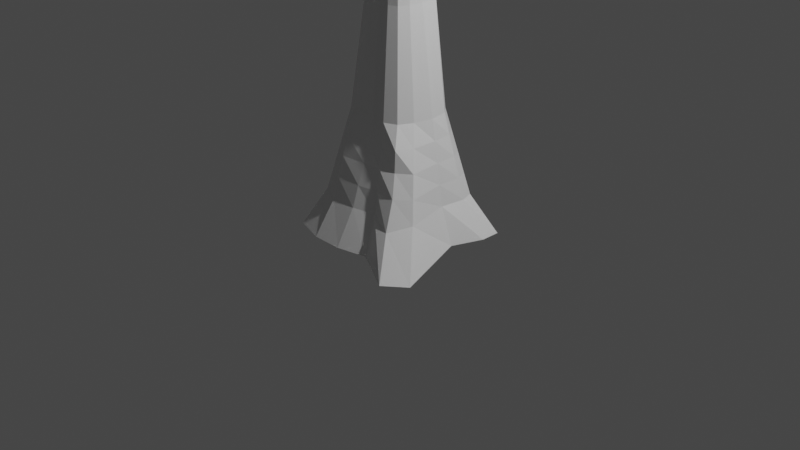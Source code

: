 # Source: prototype_tree.blend  (saved by Blender 2.83.18; exported with 4.5.12 LTS)
import bpy
from mathutils import Matrix  # noqa: F401  (used for matrix-valued properties, if any)

bpy.ops.wm.read_factory_settings(use_empty=True)
scene = bpy.context.scene
scene.name = 'Scene'

# ---- collections
col_collection = bpy.data.collections.new('Collection'); scene.collection.children.link(col_collection)

# ---- materials (node trees are filled in below, after node groups)
mat_material = bpy.data.materials.new('Material')
mat_material.alpha_threshold = 0.0
mat_material.use_transparent_shadow = False
mat_material.line_color = (0.0, 0.0, 0.0, 1.0)

# ---- material node trees
mat_material.use_nodes = True; mat_material.node_tree.nodes.clear()
_N = mat_material.node_tree.nodes; _L = mat_material.node_tree.links
n0 = _N.new('ShaderNodeOutputMaterial'); n0.name = 'Material Output'; n0.location = (300, 300)
n1 = _N.new('ShaderNodeBsdfPrincipled'); n1.name = 'Principled BSDF'; n1.location = (10, 300)
n1.distribution = 'GGX'
n1.subsurface_method = 'BURLEY'
n1.inputs[2].default_value = 0.4
n1.inputs[3].default_value = 1.45
n1.inputs[27].default_value = (0.0, 0.0, 0.0, 1.0)
n1.inputs[28].default_value = 1.0
_L.new(n1.outputs[0], n0.inputs[0])
n0.is_active_output = True

# ---- world
world_world = bpy.data.worlds.new('World'); scene.world = world_world
world_world.use_nodes = True; world_world.node_tree.nodes.clear()
_N = world_world.node_tree.nodes; _L = world_world.node_tree.links
n0 = _N.new('ShaderNodeOutputWorld'); n0.name = 'World Output'; n0.location = (300, 300)
n1 = _N.new('ShaderNodeBackground'); n1.name = 'Background'; n1.location = (10, 300)
n1.inputs[0].default_value = (0.05088, 0.05088, 0.05088, 1.0)
_L.new(n1.outputs[0], n0.inputs[0])
n0.is_active_output = True
world_world.color = (0.05088, 0.05088, 0.05088)
world_world.use_sun_shadow = False
world_world.sun_shadow_jitter_overblur = 0.0

# ---- cameras
cam_camera = bpy.data.cameras.new('Camera')
cam_camera.clip_end = 100.0
cam_camera.ortho_scale = 7.314

# ---- lights
light_light = bpy.data.lights.new('Light', 'POINT')
light_light.transmission_factor = 0.0
light_light.energy = 1000.0
light_light.shadow_soft_size = 0.1
light_light.shadow_maximum_resolution = 0.006
light_light.use_absolute_resolution = True

# ---- meshes
me_cube = bpy.data.meshes.new('Cube')
me_cube.from_pydata([(0.3161, 0.3138, 1.203), (0.898, 0.4859, 0.0), (0.3383, -0.3404, 1.203), (0.8795, -1.075, 0.0), (-0.3305, 0.368, 1.203), (-0.5425, 0.5934, 0.0), (-0.3334, -0.3223, 1.203), (-0.5957, -0.7665, 0.0), (-0.748, -0.05568, 0.0), (0.4507, 0.006841, 1.203), (-0.4671, 0.006841, 1.203), (0.7798, -0.04503, 0.0), (0.05377, 0.8209, 0.0), (0.04559, -0.3619, 1.203), (0.05377, -0.8663, 0.0), (-0.007737, 0.455, 1.203), (0.0, 0.0, 0.0), (-0.6557, -0.3359, 0.0), (0.4107, -0.1955, 1.203), (-0.3987, -0.1955, 1.203), (1.093, -0.8951, 0.0), (0.0, -0.5, 0.0), (0.3785, -0.7943, 0.0), (0.2083, 0.4115, 1.089), (0.4413, 0.5046, 0.0), (0.2083, -0.3978, 1.203), (0.5, 0.0, 0.0), (0.5, -0.5, 0.0), (-0.271, 0.6045, 0.0), (-0.1963, -0.4303, 1.203), (-0.5, 0.0, 0.0), (-0.271, -0.8663, 0.0), (-0.1963, 0.4115, 1.073), (-0.5, -0.5, 0.0), (-0.3987, 0.2092, 1.203), (0.8989, 0.2797, 0.0), (-0.5329, 0.2044, 0.0), (0.4107, 0.2092, 1.203), (0.0, 0.5, 0.0), (0.5, 0.5, 0.0), (-0.5, 0.5, 0.0), (-0.1262, -0.2307, 5.475), (-0.2006, -0.1721, 5.475), (0.2033, -0.1032, 5.331), (0.164, -0.1882, 5.347), (-0.2361, 0.1165, 5.427), (-0.1814, 0.1755, 5.363), (0.09345, 0.2263, 5.475), (0.1347, 0.2047, 5.306), (0.2033, 0.1165, 5.331), (0.1711, 0.006605, 5.331), (-0.2361, -0.1032, 5.427), (-0.2733, 0.006605, 5.427), (0.09345, 0.006605, 5.475), (0.09345, -0.2131, 5.475), (0.005103, -0.1936, 5.475), (-0.1262, 0.2263, 5.475), (-0.02385, 0.2499, 5.475), (-0.1441, 0.008297, 5.721), (-0.01211, 0.008297, 5.552), (-0.01211, 0.1403, 5.552), (-0.1049, -0.8791, 6.847), (0.1265, -0.1416, 5.475), (-0.1602, -0.07379, 5.475), (0.09345, 0.1165, 5.445), (-0.1441, 0.1403, 5.552), (-0.1662, 0.2039, 4.612), (-0.2132, 0.1144, 4.612), (-0.1087, 0.2189, 4.618), (0.1003, 0.2189, 4.617), (-0.01128, 0.2414, 4.612), (0.1674, -0.1694, 4.612), (0.2048, -0.09458, 4.612), (-0.2485, 0.009908, 4.612), (-0.2132, -0.09458, 4.612), (0.01626, -0.1805, 4.612), (0.1003, -0.1991, 4.612), (-0.1795, -0.16, 4.612), (-0.1087, -0.2158, 4.612), (0.2085, 0.009908, 4.612), (0.2048, 0.1144, 4.612), (0.1596, 0.1773, 4.612), (0.6122, 0.381, 0.3607), (-0.4605, -0.5448, 0.3607), (0.5961, -0.7286, 0.3052), (-0.4713, 0.4729, 0.3607), (0.626, -0.02369, 0.3607), (-0.5256, -0.0285, 0.3607), (0.02605, 0.7086, 0.3607), (0.05769, -0.6633, 0.3607), (-0.4212, -0.2904, 0.3607), (0.7437, -0.5277, 0.3607), (0.3009, -0.6022, 0.3607), (0.3293, 0.4647, 0.2932), (-0.2325, 0.5098, 0.2835), (-0.2325, -0.654, 0.3607), (0.656, 0.243, 0.3607), (-0.4709, 0.209, 0.3607), (-0.2474, 0.8735, 6.754), (-0.1243, 0.8974, 6.739), (0.01659, 0.8735, 6.754), (-0.1154, 0.7619, 6.825), (0.01659, 0.7619, 6.825), (-0.2474, 0.7619, 6.825), (-0.1829, 1.328, 7.529), (-0.1207, 1.34, 7.521), (-0.04934, 1.328, 7.529), (-0.1161, 1.271, 7.565), (-0.04934, 1.271, 7.565), (-0.1829, 1.271, 7.565), (-0.3735, -0.1076, 5.719), (-0.4044, 0.01085, 5.694), (-0.2819, 0.01085, 5.795), (-0.3374, -0.05603, 5.795), (-0.2819, 0.1293, 5.795), (-0.3735, 0.1293, 5.719), (-0.6448, -0.08481, 6.116), (-0.6905, -0.008495, 6.089), (-0.6182, 0.02025, 6.178), (-0.5908, -0.06333, 6.182), (-0.6456, 0.1038, 6.173), (-0.6995, 0.08235, 6.107), (-1.133, -0.1725, 6.584), (-1.168, -0.1456, 6.57), (-1.14, -0.1192, 6.614), (-1.112, -0.1528, 6.617), (-1.167, -0.08558, 6.612), (-1.188, -0.1053, 6.579), (-1.488, -0.4078, 6.967), (-1.503, -0.396, 6.961), (-1.491, -0.3843, 6.98), (-1.478, -0.3991, 6.981), (-1.503, -0.3696, 6.979), (-1.512, -0.3783, 6.965), (-0.128, -0.4831, 6.376), (-0.1983, -0.443, 6.414), (0.07936, -0.4711, 6.387), (-0.004039, -0.4577, 6.4), (-0.128, -0.3206, 6.53), (-0.02433, -0.3206, 6.53), (-0.1042, -1.506, 6.952), (-0.2317, -0.3959, 6.459), (-0.2149, -0.3016, 6.459), (0.07936, -0.3206, 6.53), (0.07936, -0.3959, 6.459), (-0.1523, -0.852, 6.873), (0.03519, -0.871, 6.855), (-0.02114, -0.862, 6.864), (-0.1049, -0.7694, 6.952), (-0.03485, -0.7694, 6.952), (-0.528, -1.795, 7.257), (-0.1749, -0.8202, 6.903), (-0.1662, -0.7452, 6.903), (0.03519, -0.7694, 6.952), (0.03519, -0.8202, 6.903), (-0.1304, -1.448, 6.971), (-0.001663, -1.608, 7.006), (-0.03937, -1.557, 7.0), (-0.07278, -1.42, 7.091), (-0.02268, -1.474, 7.113), (-1.161, -1.958, 8.031), (-0.1374, -1.405, 7.004), (-0.1586, -1.411, 7.057), (0.02742, -1.528, 7.135), (0.01288, -1.568, 7.071), (-0.5462, -1.755, 7.271), (-0.4566, -1.867, 7.295), (-0.4828, -1.831, 7.291), (-0.5061, -1.736, 7.354), (-0.4712, -1.773, 7.369), (-0.1496, 1.809, 8.318), (-0.5511, -1.726, 7.294), (-0.5462, -1.706, 7.337), (-0.4363, -1.811, 7.385), (-0.4464, -1.839, 7.34), (-1.153, -1.939, 8.041), (-1.158, -2.011, 8.039), (-1.156, -1.989, 8.041), (-1.128, -1.954, 8.078), (-1.128, -1.981, 8.08), (-1.143, -1.983, 8.058), (-1.144, -1.93, 8.054), (-1.13, -1.937, 8.056), (-1.127, -2.007, 8.082), (-1.143, -2.009, 8.06), (-0.1187, 1.815, 8.314), (-0.0834, 1.809, 8.318), (-0.1165, 1.781, 8.336), (-0.0834, 1.781, 8.336), (-0.1496, 1.781, 8.336), (-0.2298, 0.1138, 5.305), (-0.1227, 0.2209, 5.345), (-0.02295, 0.2439, 5.348), (0.246, -0.1201, 4.995), (-0.2298, -0.1003, 5.305), (0.09137, -0.2073, 5.348), (-0.1227, -0.2245, 5.348), (0.1744, 0.2405, 5.037), (-0.1812, 0.1743, 5.247), (0.09137, 0.2209, 5.345), (0.1601, -0.1825, 5.233), (-0.266, 0.006757, 5.305), (0.005266, -0.1883, 5.348), (-0.1952, -0.1674, 5.348), (0.2119, 0.00848, 4.927), (0.246, 0.1371, 4.966), (0.4432, -0.1022, 5.077), (0.3914, -0.1052, 5.248), (0.3914, 0.1218, 5.248), (0.3598, 0.00831, 5.237), (0.4154, 0.008467, 5.026), (0.4432, 0.1191, 5.077), (1.252, -0.05614, 5.495), (1.194, -0.05792, 5.612), (1.194, 0.07461, 5.612), (1.188, 0.008344, 5.618), (1.26, 0.008436, 5.472), (1.252, 0.07302, 5.495), (1.744, -0.4653, 5.627), (1.668, -0.4666, 5.694), (1.668, -0.3635, 5.694), (1.662, -0.4151, 5.697), (1.757, -0.415, 5.613), (1.744, -0.3647, 5.627), (1.985, -0.5877, 6.178), (1.951, -0.5884, 6.207), (1.951, -0.5426, 6.207), (1.948, -0.5655, 6.209), (1.99, -0.5654, 6.171), (1.985, -0.5431, 6.178), (-0.2393, 0.261, 2.279), (0.1393, 0.2877, 2.269), (0.229, -0.2309, 2.279), (-0.326, 0.01295, 2.164), (0.02708, -0.2457, 2.279), (-0.2343, -0.2184, 2.279), (0.2989, 0.008554, 2.279), (0.2789, 0.1481, 2.279), (-0.2756, 0.155, 2.23), (-0.1398, 0.2877, 2.267), (-0.009702, 0.3177, 2.279), (0.2789, -0.131, 2.279), (-0.2756, -0.1324, 2.222), (0.1393, -0.2705, 2.279), (-0.1398, -0.2929, 2.279), (0.2767, 0.2054, 2.279), (-0.2508, 0.1249, 2.825), (-0.1187, 0.2404, 2.822), (-0.01103, 0.2652, 2.825), (0.2278, -0.1061, 2.825), (-0.2508, -0.1061, 2.825), (0.1123, -0.2216, 2.825), (-0.1187, -0.2401, 2.825), (0.2068, 0.1992, 2.825), (-0.1935, 0.2205, 2.825), (0.1123, 0.2404, 2.822), (0.1865, -0.1888, 2.825), (-0.2955, 0.009199, 2.864), (0.01941, -0.201, 2.825), (-0.1969, -0.1784, 2.825), (0.2394, 0.009428, 2.825), (0.2278, 0.1249, 2.825), (-0.2314, 0.2524, 2.563), (0.13, 0.2768, 2.556), (0.2161, -0.2211, 2.563), (-0.2893, 0.008398, 2.672), (0.02224, -0.2353, 2.563), (-0.2287, -0.2091, 2.563), (0.2805, 0.008863, 2.563), (0.264, 0.1428, 2.563), (-0.2792, 0.17, 2.539), (-0.138, 0.2768, 2.555), (-0.01308, 0.3056, 2.563), (0.264, -0.1251, 2.563), (-0.2792, -0.1414, 2.539), (0.13, -0.2591, 2.563), (-0.138, -0.2806, 2.563), (0.2513, 0.1929, 2.563), (-0.2091, 0.1129, 3.097), (-0.1061, 0.216, 3.098), (-0.009993, 0.2381, 3.097), (0.2032, -0.09325, 3.097), (-0.2091, -0.09325, 3.097), (0.1001, -0.1963, 3.097), (-0.1061, -0.2129, 3.097), (0.1729, 0.1773, 3.097), (-0.1684, 0.1995, 3.097), (0.1001, 0.216, 3.098), (0.1663, -0.1671, 3.097), (-0.244, 0.009826, 3.097), (0.01717, -0.178, 3.097), (-0.1759, -0.1578, 3.097), (0.2105, 0.009826, 3.097), (0.2032, 0.1129, 3.097), (-0.3229, 0.009415, 2.288), (-0.2883, 0.08388, 2.201), (-0.2883, -0.05985, 2.197), (-0.2748, 0.1545, 2.73), (-0.2748, -0.1328, 2.73), (-0.2613, 0.06718, 2.843), (-0.2613, -0.04832, 2.843), (-0.3033, 0.008667, 2.758), (-0.2916, 0.1727, 2.333), (-0.2916, -0.1492, 2.324), (-0.2905, -0.1167, 2.541), (-0.2905, 0.141, 2.541), (-0.306, 0.1356, 2.311), (-0.306, -0.114, 2.304), (-0.2879, -0.08161, 2.745), (-0.2879, 0.1026, 2.745), (-0.2926, 0.008379, 2.74), (-0.2859, -0.0974, 2.541), (-0.2948, 0.008476, 2.318), (-0.2859, 0.1189, 2.541), (-0.3013, 0.1442, 2.411), (-0.3144, 0.09086, 2.3), (-0.3013, -0.1261, 2.404), (-0.3144, -0.07067, 2.296), (-0.2922, -0.1148, 2.655), (-0.2956, -0.03647, 2.752), (-0.2922, 0.1372, 2.655), (-0.2956, 0.05562, 2.752), (-0.291, 0.08682, 2.727), (-0.291, -0.07257, 2.725), (-0.2931, -0.09232, 2.336), (-0.2931, 0.1031, 2.341), (-0.2889, 0.008467, 2.702), (-0.2824, -0.07225, 2.54), (-0.2912, 0.00771, 2.351), (-0.2824, 0.09394, 2.54), (-0.2873, 0.07986, 2.698), (-0.2873, -0.05934, 2.698), (-0.2894, -0.0653, 2.356), (-0.2894, 0.08403, 2.36), (-0.2831, -0.04962, 2.541), (-0.2904, 0.006872, 2.385), (-0.2834, 0.06628, 2.541), (-0.2878, 0.09137, 2.632), (-0.2881, 0.04416, 2.7), (-0.2878, -0.07021, 2.632), (-0.2881, -0.02544, 2.7), (-0.2888, -0.077, 2.431), (-0.2903, -0.0288, 2.354), (-0.2888, 0.09278, 2.435), (-0.2903, 0.04587, 2.356), (-0.2896, -0.04118, 2.408), (-0.2885, -0.0367, 2.653), (-0.2885, 0.05615, 2.653), (-0.2896, 0.05637, 2.411), (-0.2776, 0.01447, 2.629), (-0.2725, 0.003735, 2.536), (-0.2718, -0.02271, 2.536), (-0.2787, -0.002369, 2.423), (-0.2718, 0.04275, 2.536), (-0.2779, -0.01529, 2.434), (-0.2768, -0.01154, 2.621), (-0.2768, 0.03114, 2.621), (-0.2779, 0.02955, 2.436), (-0.397, -0.4335, 0.7819), (0.4641, 0.3474, 0.7819), (0.4379, -0.4701, 0.7819), (-0.4009, 0.4205, 0.7819), (0.5384, -0.008423, 0.7819), (-0.4964, -0.01083, 0.7819), (0.009157, 0.5818, 0.7819), (0.05164, -0.5126, 0.7819), (-0.41, -0.243, 0.7819), (0.5772, -0.3616, 0.7819), (0.2546, -0.5, 0.7819), (0.2688, 0.4381, 0.6913), (-0.2144, 0.4606, 0.6783), (-0.2144, -0.5422, 0.7819), (0.5334, 0.2261, 0.7819), (-0.4348, 0.2091, 0.7819), (0.5382, 0.3642, 0.5713), (0.5199, -0.5751, 0.5713), (-0.4361, 0.4467, 0.5713), (0.5822, -0.01605, 0.5713), (-0.511, -0.01966, 0.5713), (0.0176, 0.6452, 0.5713), (0.05466, -0.588, 0.5713), (-0.4156, -0.2667, 0.5713), (0.6604, -0.4447, 0.5713), (0.2778, -0.5511, 0.5713), (0.299, 0.4514, 0.4922), (-0.2235, 0.4852, 0.4809), (-0.2235, -0.5981, 0.5713), (0.5947, 0.2346, 0.5713), (-0.4528, 0.2091, 0.5713), (-0.4287, -0.4892, 0.5713), (-0.3652, -0.3779, 0.9925), (0.3901, 0.3306, 0.9925), (0.4203, -0.4454, 0.9925), (-0.3657, 0.3942, 0.9925), (0.4946, -0.0007909, 0.9925), (-0.4818, -0.001993, 0.9925), (0.00071, 0.5184, 0.9925), (0.04862, -0.4372, 0.9925), (-0.4043, -0.2192, 0.9925), (0.4939, -0.2786, 0.9925), (0.2315, -0.4489, 0.9925), (0.2386, 0.4248, 0.8903), (-0.2054, 0.4361, 0.8757), (-0.2054, -0.4862, 0.9925), (0.472, 0.2176, 0.9925), (-0.4167, 0.2091, 0.9925), (-0.9941, -0.9581, 7.398), (-0.7902, -0.9457, 9.023), (-0.8698, 1.214, 7.454), (-0.8869, 0.744, 9.317), (1.006, -0.9602, 7.016), (0.8558, -0.9769, 9.118), (0.8384, 0.8058, 7.158), (0.9255, 0.744, 9.317), (-1.389, -1.014, 8.45), (-0.994, 1.214, 8.623), (1.006, 0.9719, 8.477), (1.006, -1.028, 7.939), (0.005923, 0.9719, 7.231), (0.005923, 0.9719, 9.317), (0.005923, -0.8664, 7.189), (0.005923, -1.005, 9.137), (0.3167, -1.193, 7.939), (-1.42, -1.504, 8.58), (-0.9941, -1.028, 8.628), (-0.9941, 0.9719, 9.167), (0.9255, 0.744, 9.167), (1.006, -1.028, 8.628), (0.1962, -1.168, 8.804), (0.005923, 1.432, 9.167), (-0.994, 1.214, 8.163), (1.006, 0.9719, 7.788), (1.006, -1.028, 7.39), (-1.389, -1.014, 7.902), (0.005923, 0.9719, 7.92), (0.005923, -1.028, 7.39), (0.5059, 0.9719, 9.317), (0.5059, -0.8664, 7.158), (0.6301, 1.468, 8.617), (0.5059, 0.9719, 7.231), (0.5059, -1.005, 9.137), (0.4538, -1.136, 7.939), (0.6925, -1.086, 8.745), (0.5059, 1.294, 9.167), (0.5059, -1.028, 7.39), (0.6301, 1.41, 8.06), (-0.5534, 1.238, 7.454), (-0.4941, -1.005, 9.137), (-1.42, -2.791, 8.031), (-0.4941, 0.9719, 9.317), (-0.4941, -0.9583, 7.25), (-1.42, -1.504, 8.031), (-0.4941, 1.671, 9.167), (-0.3002, -1.155, 8.741), (-0.5534, 1.238, 8.023), (-0.4941, -1.028, 7.39), (-0.9941, -0.04413, 6.896), (-0.9941, -0.04413, 9.317), (1.006, -0.04413, 6.56), (1.006, -0.04413, 9.317), (1.439, -0.04597, 8.144), (-1.256, -0.04413, 8.528), (0.005923, -0.05217, 9.48), (0.005923, -0.04413, 6.783), (1.103, -0.0466, 8.647), (-0.9941, -0.04413, 8.628), (-0.7242, 2.697, 8.616), (0.5476, -0.05217, 9.48), (0.5059, -0.04413, 6.783), (-0.4941, -0.04413, 6.783), (-0.5358, -0.05217, 9.48), (-0.9941, -0.5361, 6.896), (1.006, -0.5361, 9.317), (1.551, -0.5343, 8.084), (0.005923, -0.5838, 9.442), (0.005923, -0.4199, 6.889), (1.103, -0.5337, 8.717), (0.5476, -0.5838, 9.442), (0.5059, -0.4199, 6.889), (-0.4941, -0.4199, 6.889), (-0.5358, -0.5838, 9.442), (-0.9941, -0.5361, 9.317), (1.006, -0.5137, 6.686), (-1.548, -0.5361, 8.45), (-1.17, -0.5361, 8.628), (-0.59, 2.455, 9.113), (-0.9941, 0.4639, 9.317), (1.158, 0.5467, 6.642), (-1.062, 0.8417, 8.46), (-0.9941, 0.4639, 8.628), (-1.062, 0.8417, 7.891), (-1.062, 0.8417, 7.432), (1.006, 0.4639, 9.317), (1.09, 0.4639, 7.939), (0.005923, 0.4968, 9.52), (0.005923, 0.4639, 6.915), (1.006, 0.4639, 8.628), (1.158, 0.5467, 7.331), (0.5476, 0.4968, 9.52), (0.5059, 0.4639, 6.915), (-0.4941, 0.4639, 6.915), (-0.5358, 0.4968, 9.52), (2.362, -0.9206, 7.249), (2.362, -0.8639, 6.752), (2.323, -0.5307, 7.887), (2.362, -0.8639, 7.747), (2.538, -0.5317, 7.203), (2.362, -0.5361, 6.56), (2.362, -0.04413, 6.56), (2.362, 0.2991, 7.747), (2.4, -0.0496, 7.819), (2.362, 0.3559, 7.249), (2.538, -0.04853, 7.295), (2.362, 0.2991, 6.752), (1.322, -0.04413, 6.315), (1.322, 0.4639, 6.846), (1.322, -1.028, 6.796), (1.322, 0.4639, 7.249), (1.322, 0.4639, 7.736), (1.322, -1.028, 7.939), (1.322, -1.028, 7.249), (1.267, -0.5361, 6.489), (1.867, -0.5361, 7.939), (1.755, -0.04413, 7.939), (2.211, -0.04697, 6.327), (2.211, -1.028, 6.56), (2.211, 0.4639, 7.75), (2.211, -1.028, 7.249), (2.211, 0.4639, 6.772), (2.211, 0.4639, 7.249), (2.211, -1.028, 7.939), (2.211, -0.5359, 6.272), (2.211, -0.5361, 7.939), (2.211, -0.04413, 7.939), (-0.9941, -0.9099, 7.212), (0.9255, -0.7783, 9.296), (1.298, -0.9099, 7.939), (0.005923, -0.9082, 9.205), (0.005923, -0.7591, 7.046), (1.006, -0.9099, 8.628), (0.5059, -0.9082, 9.205), (0.5059, -0.7591, 7.046), (-0.4941, -0.7591, 7.046), (-0.4941, -0.9082, 9.205), (-0.8869, -0.7783, 9.155), (1.006, -0.8529, 6.843), (-1.465, -0.9235, 8.45), (-0.9941, -0.9099, 8.628), (-1.465, -0.9235, 7.761), (2.362, -0.8195, 7.803), (2.438, -0.8195, 7.249), (2.362, -0.8195, 6.696), (1.322, -0.9099, 6.56), (1.614, -0.9099, 7.939), (2.211, -0.9073, 6.23), (2.211, -0.9099, 7.939), (-0.9941, 0.339, 7.071), (1.006, 0.339, 9.317), (1.298, 0.339, 7.939), (0.005923, 0.3618, 9.51), (0.005923, 0.339, 6.783), (1.006, 0.339, 8.628), (0.5476, 0.3618, 9.51), (0.5059, 0.339, 6.783), (-0.4941, 0.339, 6.783), (-0.5358, 0.3618, 9.51), (-0.9941, 0.339, 9.317), (1.006, 0.339, 6.56), (-1.107, 0.339, 8.29), (-0.9941, 0.339, 8.628), (-1.224, 0.4903, 7.761), (2.362, 0.2491, 7.803), (2.438, 0.2491, 7.249), (2.362, 0.2491, 6.696), (1.614, 0.339, 7.939), (1.329, 0.339, 6.283), (2.211, 0.339, 7.939), (2.204, 0.339, 6.443), (2.069, -0.4874, 6.044), (1.464, -0.4874, 6.044), (1.547, 0.2077, 6.044), (1.464, -0.09197, 6.044), (2.069, -0.09197, 6.044), (2.058, 0.1691, 6.044), (1.475, -0.7409, 6.044), (1.986, -0.7796, 6.044), (-1.973, 0.2158, 6.811), (-2.099, -0.1258, 6.742), (-2.099, -0.4544, 7.995), (-2.099, -0.04413, 8.058), (-2.211, -0.5331, 7.368), (-2.288, -0.04713, 7.368), (-2.099, -0.5361, 6.679), (-1.973, -0.736, 7.942), (-2.099, -0.9099, 7.368), (-1.973, -0.8551, 6.993), (-1.973, 0.2878, 7.868), (-2.099, 0.339, 7.368), (-0.4079, 2.721, 8.616), (0.1515, 2.808, 8.611), (0.1515, 2.455, 9.3), (-0.3485, 2.455, 9.3), (-0.6108, 2.59, 8.39), (0.1877, 2.458, 8.167), (-0.4079, 2.443, 8.156), (0.6515, 2.455, 8.611), (0.393, 2.455, 9.113), (0.5381, 2.348, 8.287), (-0.2441, -1.028, 7.39), (0.005923, -1.504, 8.758), (0.212, -1.499, 8.068), (-1.061, -1.504, 8.758), (-0.4941, -1.504, 8.758), (0.005923, -1.504, 7.52), (-0.92, -1.504, 7.52), (-1.42, -2.825, 8.58), (-0.4941, -2.791, 8.068), (0.005923, -2.303, 8.758), (0.08818, -2.329, 8.068), (-0.9799, -2.602, 8.812), (-0.4941, -2.592, 8.758), (0.005923, -2.404, 7.739), (-0.92, -2.791, 7.52), (-0.7071, -1.266, 7.455), (-0.4571, -1.504, 7.436), (0.005923, -1.266, 7.455), (-0.5327, -2.73, 7.657), (0.005923, -2.147, 7.52), (-0.92, -2.147, 7.52), (-0.3506, -1.266, 7.371), (-0.4571, -2.147, 7.436)], [], [(191, 198, 46, 56), (403, 29, 6, 390), (405, 34, 4, 393), (27, 20, 3, 22), (399, 18, 2, 392), (401, 23, 0, 391), (404, 37, 9, 394), (39, 35, 11, 26), (398, 19, 10, 395), (194, 203, 42, 51), (195, 200, 44, 54), (40, 38, 16, 30), (402, 32, 15, 396), (33, 21, 14, 31), (400, 25, 13, 397), (50, 43, 207, 209), (197, 199, 47, 48), (30, 16, 21, 33), (390, 6, 19, 398), (394, 9, 18, 399), (26, 11, 20, 27), (190, 201, 52, 45), (16, 26, 27, 21), (196, 202, 55, 41), (198, 190, 45, 46), (392, 2, 25, 400), (192, 191, 56, 57), (38, 39, 26, 16), (396, 15, 23, 401), (21, 27, 22, 14), (199, 192, 57, 47), (8, 30, 33, 17), (17, 33, 31, 7), (393, 4, 32, 402), (36, 40, 30, 8), (200, 193, 43, 44), (397, 13, 29, 403), (201, 194, 51, 52), (202, 195, 54, 55), (5, 28, 40, 36), (12, 24, 39, 38), (203, 196, 41, 42), (28, 12, 38, 40), (43, 193, 206, 207), (205, 197, 48, 49), (24, 1, 35, 39), (391, 0, 37, 404), (395, 10, 34, 405), (41, 55, 137, 134), (52, 51, 110, 111), (64, 60, 59, 53), (42, 41, 134, 135), (63, 51, 141, 142), (58, 65, 114, 112), (50, 53, 62, 43), (43, 62, 54, 44), (49, 64, 53, 50), (51, 42, 135, 141), (60, 65, 58, 59), (59, 58, 138, 139), (65, 60, 101, 103), (48, 47, 64, 49), (60, 64, 102, 101), (56, 46, 45, 65), (293, 285, 81, 80), (292, 293, 80, 79), (291, 284, 78, 77), (290, 283, 76, 75), (289, 282, 74, 73), (288, 281, 72, 71), (287, 280, 70, 69), (280, 279, 68, 70), (286, 278, 67, 66), (284, 290, 75, 78), (278, 289, 73, 67), (285, 287, 69, 81), (281, 292, 79, 72), (283, 288, 71, 76), (282, 291, 77, 74), (279, 286, 66, 68), (8, 87, 97, 36), (1, 82, 96, 35), (14, 89, 95, 31), (5, 85, 94, 28), (12, 88, 93, 24), (3, 84, 92, 22), (11, 86, 91, 20), (7, 83, 90, 17), (22, 92, 89, 14), (28, 94, 88, 12), (17, 90, 87, 8), (35, 96, 86, 11), (24, 93, 82, 1), (20, 91, 84, 3), (36, 97, 85, 5), (31, 95, 83, 7), (103, 101, 107, 109), (99, 98, 104, 105), (64, 47, 100, 102), (57, 56, 98, 99), (47, 57, 99, 100), (56, 65, 103, 98), (108, 106, 186, 188), (109, 107, 187, 189), (102, 100, 106, 108), (100, 99, 105, 106), (101, 102, 108, 107), (98, 103, 109, 104), (115, 111, 117, 121), (111, 110, 116, 117), (51, 63, 113, 110), (65, 45, 115, 114), (63, 58, 112, 113), (45, 52, 111, 115), (118, 120, 126, 124), (120, 121, 127, 126), (113, 112, 118, 119), (114, 115, 121, 120), (112, 114, 120, 118), (110, 113, 119, 116), (125, 124, 130, 131), (127, 123, 129, 133), (116, 119, 125, 122), (117, 116, 122, 123), (121, 117, 123, 127), (119, 118, 124, 125), (132, 133, 129, 130), (130, 129, 128, 131), (126, 127, 133, 132), (124, 126, 132, 130), (122, 125, 131, 128), (123, 122, 128, 129), (134, 137, 147, 61), (141, 135, 145, 151), (143, 139, 149, 153), (135, 134, 61, 145), (136, 144, 154, 146), (55, 54, 136, 137), (62, 53, 143, 144), (58, 63, 142, 138), (53, 59, 139, 143), (54, 62, 144, 136), (147, 146, 156, 157), (61, 147, 157, 140), (151, 145, 155, 161), (153, 149, 159, 163), (145, 61, 140, 155), (137, 136, 146, 147), (142, 141, 151, 152), (139, 138, 148, 149), (144, 143, 153, 154), (138, 142, 152, 148), (159, 158, 168, 169), (162, 161, 171, 172), (157, 156, 166, 167), (140, 157, 167, 150), (161, 155, 165, 171), (152, 151, 161, 162), (149, 148, 158, 159), (154, 153, 163, 164), (148, 152, 162, 158), (146, 154, 164, 156), (174, 173, 183, 184), (169, 168, 178, 179), (172, 171, 181, 182), (167, 166, 176, 177), (150, 167, 177, 160), (164, 163, 173, 174), (158, 162, 172, 168), (156, 164, 174, 166), (155, 140, 150, 165), (163, 159, 169, 173), (182, 181, 175, 160), (184, 180, 177, 176), (183, 179, 180, 184), (179, 178, 182, 180), (180, 182, 160, 177), (168, 172, 182, 178), (166, 174, 184, 176), (165, 150, 160, 175), (173, 169, 179, 183), (171, 165, 175, 181), (185, 170, 189, 187), (186, 185, 187, 188), (106, 105, 185, 186), (107, 108, 188, 187), (104, 109, 189, 170), (105, 104, 170, 185), (80, 81, 197, 205), (79, 80, 205, 204), (77, 78, 196, 203), (75, 76, 195, 202), (73, 74, 194, 201), (71, 72, 193, 200), (69, 70, 192, 199), (70, 68, 191, 192), (66, 67, 190, 198), (78, 75, 202, 196), (67, 73, 201, 190), (81, 69, 199, 197), (72, 79, 204, 193), (76, 71, 200, 195), (74, 77, 203, 194), (68, 66, 198, 191), (211, 208, 214, 217), (206, 210, 216, 212), (193, 204, 210, 206), (204, 205, 211, 210), (205, 49, 208, 211), (49, 50, 209, 208), (214, 215, 221, 220), (216, 217, 223, 222), (209, 207, 213, 215), (207, 206, 212, 213), (210, 211, 217, 216), (208, 209, 215, 214), (223, 220, 226, 229), (218, 222, 228, 224), (212, 216, 222, 218), (217, 214, 220, 223), (215, 213, 219, 221), (213, 212, 218, 219), (224, 228, 227, 225), (228, 229, 226, 227), (221, 219, 225, 227), (219, 218, 224, 225), (222, 223, 229, 228), (220, 221, 227, 226), (32, 4, 230, 239), (19, 6, 235, 242), (25, 2, 232, 243), (18, 9, 236, 241), (0, 23, 231, 245), (34, 10, 233, 295, 238), (29, 13, 234, 244), (4, 34, 238, 230), (15, 32, 239, 240), (23, 15, 240, 231), (2, 18, 241, 232), (10, 19, 242, 296, 233), (13, 25, 243, 234), (6, 29, 244, 235), (9, 37, 237, 236), (37, 0, 245, 237), (271, 262, 254, 247), (274, 267, 259, 250, 298), (275, 264, 256, 251), (273, 268, 260, 249), (277, 263, 255, 253), (309, 321, 301, 257, 299), (276, 266, 258, 252), (262, 270, 297, 246, 254), (272, 271, 247, 248), (263, 272, 248, 255), (264, 273, 249, 256), (308, 298, 250, 300), (266, 275, 251, 258), (267, 276, 252, 259), (268, 269, 261, 260), (269, 277, 253, 261), (237, 245, 277, 269), (236, 237, 269, 268), (235, 244, 276, 267), (234, 243, 275, 266), (307, 303, 274, 304, 316), (232, 241, 273, 264), (231, 240, 272, 263), (240, 239, 271, 272), (230, 238, 302, 270, 262), (244, 234, 266, 276), (312, 324, 332, 342, 328), (245, 231, 263, 277), (241, 236, 268, 273), (243, 232, 264, 275), (242, 235, 267, 274, 303), (239, 230, 262, 271), (247, 254, 286, 279), (250, 259, 291, 282), (251, 256, 288, 283), (249, 260, 292, 281), (253, 255, 287, 285), (246, 299, 257, 289, 278), (252, 258, 290, 284), (254, 246, 278, 286), (248, 247, 279, 280), (255, 248, 280, 287), (256, 249, 281, 288), (257, 300, 250, 282, 289), (258, 251, 283, 290), (259, 252, 284, 291), (260, 261, 293, 292), (261, 253, 285, 293), (302, 306, 314, 305, 270), (238, 295, 306, 302), (295, 233, 294, 315, 306), (324, 316, 304, 311), (233, 296, 307, 317, 294), (296, 242, 303, 307), (301, 319, 308, 300, 257), (323, 318, 308, 319), (304, 274, 298, 308, 318), (297, 309, 299, 246), (270, 305, 320, 309, 297), (322, 310, 301, 321), (320, 322, 321, 309), (305, 313, 322, 320), (322, 313, 329, 337, 330), (310, 323, 319, 301), (313, 325, 333, 343, 329), (311, 304, 318, 323), (310, 322, 330, 338, 326), (294, 317, 324, 312), (317, 307, 316, 324), (314, 325, 313, 305), (306, 315, 325, 314), (315, 294, 312, 325), (335, 345, 354, 352), (347, 265, 326, 338), (346, 339, 331, 340), (345, 341, 327, 334), (324, 311, 327, 341, 332), (323, 310, 326, 340, 331), (325, 312, 328, 344, 333), (311, 323, 331, 339, 327), (348, 335, 352, 357), (328, 342, 345, 335), (342, 332, 341, 345), (265, 346, 340, 326), (346, 265, 349, 355), (334, 327, 339, 346), (337, 347, 338, 330), (329, 336, 347, 337), (336, 348, 357, 353), (343, 348, 336, 329), (333, 344, 348, 343), (344, 328, 335, 348), (357, 352, 350, 353), (352, 354, 351, 350), (350, 351, 355, 349), (353, 350, 349, 356), (265, 347, 356, 349), (345, 334, 351, 354), (347, 336, 353, 356), (334, 346, 355, 351), (378, 363, 373, 388), (374, 359, 372, 387), (380, 365, 371, 386), (376, 361, 370, 385), (379, 364, 369, 384), (375, 360, 368, 383), (377, 362, 367, 382), (389, 358, 366, 381), (383, 368, 365, 380), (385, 370, 364, 379), (381, 366, 363, 378), (387, 372, 362, 377), (384, 369, 359, 374), (382, 367, 360, 375), (388, 373, 361, 376), (386, 371, 358, 389), (95, 386, 389, 83), (97, 388, 376, 85), (91, 382, 375, 84), (93, 384, 374, 82), (96, 387, 377, 86), (90, 381, 378, 87), (94, 385, 379, 88), (92, 383, 380, 89), (83, 389, 381, 90), (86, 377, 382, 91), (84, 375, 383, 92), (88, 379, 384, 93), (85, 376, 385, 94), (89, 380, 386, 95), (82, 374, 387, 96), (87, 378, 388, 97), (363, 395, 405, 373), (359, 391, 404, 372), (365, 397, 403, 371), (361, 393, 402, 370), (364, 396, 401, 369), (360, 392, 400, 368), (362, 394, 399, 367), (358, 390, 398, 366), (368, 400, 397, 365), (370, 402, 396, 364), (366, 398, 395, 363), (372, 404, 394, 362), (369, 401, 391, 359), (367, 399, 392, 360), (373, 405, 393, 361), (371, 403, 390, 358), (489, 486, 409, 425), (443, 436, 413, 426), (539, 535, 411, 427), (453, 447, 407, 424), (541, 545, 410, 437), (543, 544, 407, 447), (414, 433, 451, 423), (555, 530, 505, 549), (445, 438, 416, 431), (490, 488, 415, 430), (443, 438, 605, 606), (444, 441, 422, 435), (540, 537, 421, 440), (542, 538, 420, 450), (442, 440, 421, 428), (452, 449, 419, 429), (434, 454, 604, 603), (441, 442, 428, 422), (435, 422, 610, 613, 625), (536, 539, 427, 417), (438, 443, 426, 416), (488, 489, 425, 415), (437, 444, 435, 420), (446, 454, 434, 418), (491, 490, 430, 408), (439, 445, 431, 412), (531, 524, 508, 507), (450, 455, 433, 406), (418, 434, 445, 439), (410, 432, 444, 437), (430, 415, 466, 602), (417, 427, 442, 441), (427, 411, 440, 442), (535, 540, 440, 411), (432, 417, 441, 444), (415, 425, 485, 466), (538, 541, 437, 420), (429, 419, 436, 443), (420, 435, 608, 455, 450), (408, 430, 454, 446), (453, 424, 611, 612), (454, 430, 602, 604), (425, 409, 449, 452), (534, 542, 450, 406), (429, 443, 606, 600), (433, 455, 623, 614, 451), (537, 543, 447, 421), (428, 421, 447, 453), (559, 565, 470, 462), (556, 564, 469, 456), (560, 563, 468, 463), (557, 562, 467, 459), (528, 529, 511, 513), (471, 534, 595, 592), (483, 484, 465, 461), (558, 561, 464, 460), (564, 560, 463, 469), (562, 559, 462, 467), (570, 556, 586, 597), (527, 525, 503, 502), (565, 566, 457, 470), (563, 567, 458, 468), (561, 557, 459, 464), (484, 481, 457, 465), (547, 544, 481, 484), (483, 461, 589, 588), (546, 547, 484, 483), (456, 471, 592, 587), (462, 470, 480, 474), (456, 469, 479, 471), (463, 468, 478, 475), (459, 467, 477, 472), (529, 526, 509, 511), (460, 464, 476, 473), (469, 463, 475, 479), (467, 462, 474, 477), (530, 527, 502, 505), (470, 457, 481, 480), (468, 458, 482, 478), (464, 459, 472, 476), (426, 413, 492, 496), (439, 412, 487, 499), (449, 409, 486, 501), (431, 416, 493, 497), (436, 419, 494, 498), (446, 418, 495, 500), (416, 426, 496, 493), (412, 431, 497, 487), (413, 436, 498, 492), (418, 439, 499, 495), (408, 446, 500, 491), (419, 449, 501, 494), (556, 570, 490, 491), (568, 569, 489, 488), (570, 568, 488, 490), (569, 566, 486, 489), (550, 549, 505, 502), (551, 550, 502, 503), (573, 572, 512, 508), (572, 571, 510, 512), (508, 512, 506, 507), (512, 510, 504, 506), (554, 531, 507, 551), (533, 532, 504, 510), (577, 528, 513, 573), (576, 533, 510, 571), (558, 460, 523, 574), (567, 487, 515, 575), (460, 473, 522, 523), (545, 482, 521, 552), (417, 432, 520, 519), (497, 493, 518, 517), (432, 410, 516, 520), (487, 497, 517, 515), (482, 458, 514, 521), (536, 417, 519, 553), (574, 523, 533, 576), (575, 515, 528, 577), (523, 522, 532, 533), (577, 524, 582, 583), (519, 520, 527, 530), (517, 518, 526, 529), (520, 516, 525, 527), (515, 517, 529, 528), (514, 575, 580, 581), (553, 519, 530, 555), (522, 553, 555, 532), (516, 552, 554, 525), (473, 536, 553, 522), (410, 545, 552, 516), (525, 554, 551, 503), (507, 506, 550, 551), (506, 504, 549, 550), (406, 433, 548, 534), (414, 424, 547, 546), (433, 414, 546, 548), (424, 407, 544, 547), (474, 480, 543, 537), (471, 479, 542, 534), (475, 478, 541, 538), (472, 477, 540, 535), (473, 476, 539, 536), (479, 475, 538, 542), (477, 474, 537, 540), (532, 555, 549, 504), (480, 481, 544, 543), (478, 482, 545, 541), (476, 472, 535, 539), (554, 552, 584, 585), (518, 574, 576, 526), (458, 567, 575, 514), (493, 558, 574, 518), (526, 576, 571, 509), (524, 577, 573, 508), (511, 509, 571, 572), (513, 511, 572, 573), (465, 457, 566, 569), (534, 548, 594, 595), (461, 465, 569, 568), (461, 568, 596, 589), (496, 492, 557, 561), (499, 487, 567, 563), (501, 486, 566, 565), (498, 494, 559, 562), (500, 495, 560, 564), (493, 496, 561, 558), (492, 498, 562, 557), (495, 499, 563, 560), (491, 500, 564, 556), (494, 501, 565, 559), (584, 579, 578, 585), (579, 581, 582, 578), (581, 580, 583, 582), (575, 577, 583, 580), (521, 514, 581, 579), (531, 554, 585, 578), (524, 531, 578, 582), (552, 521, 579, 584), (592, 590, 591, 587), (590, 588, 589, 591), (594, 593, 588, 590), (595, 594, 590, 592), (591, 589, 596, 597), (587, 591, 597, 586), (568, 570, 597, 596), (556, 456, 587, 586), (548, 546, 593, 594), (546, 483, 588, 593), (604, 598, 599, 603), (598, 601, 600, 599), (599, 600, 606, 605), (603, 599, 605, 607), (466, 485, 601, 598), (602, 466, 598, 604), (445, 434, 603, 607), (425, 452, 601, 485), (452, 429, 600, 601), (438, 445, 607, 605), (613, 610, 618, 621, 627), (630, 627, 621, 626), (423, 451, 448, 615), (610, 609, 617, 618), (424, 414, 423, 611), (629, 625, 613, 624), (422, 428, 609, 610), (428, 453, 612, 609), (622, 616, 615, 448), (616, 620, 619, 615), (618, 617, 620, 616), (621, 618, 616, 622, 626), (611, 423, 615, 619), (609, 612, 620, 617), (451, 614, 628, 622, 448), (612, 611, 619, 620), (623, 629, 624, 614), (455, 608, 629, 623), (608, 435, 625, 629), (628, 630, 626, 622), (614, 624, 630, 628), (624, 613, 627, 630)])
_uv = me_cube.uv_layers.new(name='UVMap')
_uv.uv.foreach_set('vector', [0.625, 0.3125, 0.625, 0.25, 0.625, 0.25, 0.625, 0.3125, 0.5938, 0.9375, 0.625, 0.9375, 0.625, 1.0, 0.5938, 1.0, 0.5938, 0.1875, 0.625, 0.1875, 0.625, 0.25, 0.5938, 0.25, 0.3125, 0.6875, 0.375, 0.6875, 0.375, 0.75, 0.3125, 0.75, 0.5938, 0.6875, 0.625, 0.6875, 0.625, 0.75, 0.5938, 0.75, 0.5938, 0.4375, 0.625, 0.4375, 0.625, 0.5, 0.5938, 0.5, 0.5938, 0.5625, 0.625, 0.5625, 0.625, 0.625, 0.5938, 0.625, 0.3125, 0.5625, 0.375, 0.5625, 0.375, 0.625, 0.3125, 0.625, 0.5938, 0.0625, 0.625, 0.0625, 0.625, 0.125, 0.5938, 0.125, 0.625, 0.0625, 0.625, 0.0, 0.625, 0.0, 0.625, 0.0625, 0.625, 0.8125, 0.625, 0.75, 0.625, 0.75, 0.625, 0.8125, 0.1875, 0.5625, 0.25, 0.5625, 0.25, 0.625, 0.1875, 0.625, 0.5938, 0.3125, 0.625, 0.3125, 0.625, 0.375, 0.5938, 0.375, 0.1875, 0.6875, 0.25, 0.6875, 0.25, 0.75, 0.1875, 0.75, 0.5938, 0.8125, 0.625, 0.8125, 0.625, 0.875, 0.5938, 0.875, 0.625, 0.625, 0.625, 0.6875, 0.625, 0.6875, 0.625, 0.625, 0.625, 0.5, 0.625, 0.4375, 0.625, 0.4375, 0.625, 0.5, 0.1875, 0.625, 0.25, 0.625, 0.25, 0.6875, 0.1875, 0.6875, 0.5937, 0.0, 0.625, 0.0, 0.625, 0.0625, 0.5938, 0.0625, 0.5938, 0.625, 0.625, 0.625, 0.625, 0.6875, 0.5938, 0.6875, 0.3125, 0.625, 0.375, 0.625, 0.375, 0.6875, 0.3125, 0.6875, 0.625, 0.1875, 0.625, 0.125, 0.625, 0.125, 0.625, 0.1875, 0.25, 0.625, 0.3125, 0.625, 0.3125, 0.6875, 0.25, 0.6875, 0.625, 0.9375, 0.625, 0.875, 0.625, 0.875, 0.625, 0.9375, 0.625, 0.25, 0.625, 0.1875, 0.625, 0.1875, 0.625, 0.25, 0.5938, 0.75, 0.625, 0.75, 0.625, 0.8125, 0.5938, 0.8125, 0.625, 0.375, 0.625, 0.3125, 0.625, 0.3125, 0.625, 0.375, 0.25, 0.5625, 0.3125, 0.5625, 0.3125, 0.625, 0.25, 0.625, 0.5938, 0.375, 0.625, 0.375, 0.625, 0.4375, 0.5938, 0.4375, 0.25, 0.6875, 0.3125, 0.6875, 0.3125, 0.75, 0.25, 0.75, 0.625, 0.4375, 0.625, 0.375, 0.625, 0.375, 0.625, 0.4375, 0.125, 0.625, 0.1875, 0.625, 0.1875, 0.6875, 0.125, 0.6875, 0.125, 0.6875, 0.1875, 0.6875, 0.1875, 0.75, 0.125, 0.75, 0.5938, 0.25, 0.625, 0.25, 0.625, 0.3125, 0.5938, 0.3125, 0.125, 0.5625, 0.1875, 0.5625, 0.1875, 0.625, 0.125, 0.625, 0.625, 0.75, 0.625, 0.6875, 0.625, 0.6875, 0.625, 0.75, 0.5938, 0.875, 0.625, 0.875, 0.625, 0.9375, 0.5938, 0.9375, 0.625, 0.125, 0.625, 0.0625, 0.625, 0.0625, 0.625, 0.125, 0.625, 0.875, 0.625, 0.8125, 0.625, 0.8125, 0.625, 0.875, 0.125, 0.5, 0.1875, 0.5, 0.1875, 0.5625, 0.125, 0.5625, 0.25, 0.5, 0.3125, 0.5, 0.3125, 0.5625, 0.25, 0.5625, 0.625, 1.0, 0.625, 0.9375, 0.625, 0.9375, 0.625, 1.0, 0.1875, 0.5, 0.25, 0.5, 0.25, 0.5625, 0.1875, 0.5625, 0.625, 0.6875, 0.625, 0.6875, 0.625, 0.6875, 0.625, 0.6875, 0.625, 0.5625, 0.625, 0.5, 0.625, 0.5, 0.625, 0.5625, 0.3125, 0.5, 0.375, 0.5, 0.375, 0.5625, 0.3125, 0.5625, 0.5938, 0.5, 0.625, 0.5, 0.625, 0.5625, 0.5938, 0.5625, 0.5938, 0.125, 0.625, 0.125, 0.625, 0.1875, 0.5938, 0.1875, 0.625, 0.9375, 0.625, 0.875, 0.625, 0.875, 0.625, 0.9375, 0.625, 0.125, 0.625, 0.0625, 0.625, 0.0625, 0.625, 0.125, 0.6875, 0.5625, 0.75, 0.5625, 0.75, 0.625, 0.6875, 0.625, 0.625, 1.0, 0.625, 0.9375, 0.625, 0.9375, 0.625, 1.0, 0.8125, 0.6875, 0.875, 0.6875, 0.875, 0.6875, 0.8125, 0.6875, 0.8125, 0.625, 0.8125, 0.5625, 0.8125, 0.5625, 0.8125, 0.625, 0.625, 0.625, 0.6875, 0.625, 0.6875, 0.6875, 0.625, 0.6875, 0.625, 0.6875, 0.6875, 0.6875, 0.6875, 0.75, 0.625, 0.75, 0.625, 0.5625, 0.6875, 0.5625, 0.6875, 0.625, 0.625, 0.625, 0.625, 0.0625, 0.625, 0.0, 0.625, 0.0, 0.625, 0.0625, 0.75, 0.5625, 0.8125, 0.5625, 0.8125, 0.625, 0.75, 0.625, 0.75, 0.625, 0.8125, 0.625, 0.8125, 0.625, 0.75, 0.625, 0.8125, 0.5625, 0.75, 0.5625, 0.75, 0.5625, 0.8125, 0.5625, 0.625, 0.5, 0.6875, 0.5, 0.6875, 0.5625, 0.625, 0.5625, 0.75, 0.5625, 0.6875, 0.5625, 0.6875, 0.5625, 0.75, 0.5625, 0.8125, 0.5, 0.875, 0.5, 0.875, 0.5625, 0.8125, 0.5625, 0.625, 0.5625, 0.625, 0.5, 0.625, 0.5, 0.625, 0.5625, 0.625, 0.625, 0.625, 0.5625, 0.625, 0.5625, 0.625, 0.625, 0.625, 1.0, 0.625, 0.9375, 0.625, 0.9375, 0.625, 1.0, 0.625, 0.875, 0.625, 0.8125, 0.625, 0.8125, 0.625, 0.875, 0.625, 0.125, 0.625, 0.0625, 0.625, 0.0625, 0.625, 0.125, 0.625, 0.75, 0.625, 0.6875, 0.625, 0.6875, 0.625, 0.75, 0.625, 0.4375, 0.625, 0.375, 0.625, 0.375, 0.625, 0.4375, 0.625, 0.375, 0.625, 0.3125, 0.625, 0.3125, 0.625, 0.375, 0.625, 0.25, 0.625, 0.1875, 0.625, 0.1875, 0.625, 0.25, 0.625, 0.9375, 0.625, 0.875, 0.625, 0.875, 0.625, 0.9375, 0.625, 0.1875, 0.625, 0.125, 0.625, 0.125, 0.625, 0.1875, 0.625, 0.5, 0.625, 0.4375, 0.625, 0.4375, 0.625, 0.5, 0.625, 0.6875, 0.625, 0.625, 0.625, 0.625, 0.625, 0.6875, 0.625, 0.8125, 0.625, 0.75, 0.625, 0.75, 0.625, 0.8125, 0.625, 0.0625, 0.625, 0.0, 0.625, 0.0, 0.625, 0.0625, 0.625, 0.3125, 0.625, 0.25, 0.625, 0.25, 0.625, 0.3125, 0.375, 0.125, 0.5, 0.125, 0.5, 0.1875, 0.375, 0.1875, 0.375, 0.5, 0.5, 0.5, 0.5, 0.5625, 0.375, 0.5625, 0.375, 0.875, 0.5, 0.875, 0.5, 0.9375, 0.375, 0.9375, 0.375, 0.25, 0.5, 0.25, 0.5, 0.3125, 0.375, 0.3125, 0.375, 0.375, 0.5, 0.375, 0.5, 0.4375, 0.375, 0.4375, 0.375, 0.75, 0.5, 0.75, 0.5, 0.8125, 0.375, 0.8125, 0.375, 0.625, 0.5, 0.625, 0.5, 0.6875, 0.375, 0.6875, 0.375, 0.0, 0.5, 0.0, 0.5, 0.0625, 0.375, 0.0625, 0.375, 0.8125, 0.5, 0.8125, 0.5, 0.875, 0.375, 0.875, 0.375, 0.3125, 0.5, 0.3125, 0.5, 0.375, 0.375, 0.375, 0.375, 0.0625, 0.5, 0.0625, 0.5, 0.125, 0.375, 0.125, 0.375, 0.5625, 0.5, 0.5625, 0.5, 0.625, 0.375, 0.625, 0.375, 0.4375, 0.5, 0.4375, 0.5, 0.5, 0.375, 0.5, 0.375, 0.6875, 0.5, 0.6875, 0.5, 0.75, 0.375, 0.75, 0.375, 0.1875, 0.5, 0.1875, 0.5, 0.25, 0.375, 0.25, 0.375, 0.9375, 0.5, 0.9375, 0.5, 1.0, 0.375, 1.0, 0.8125, 0.5625, 0.75, 0.5625, 0.75, 0.5625, 0.8125, 0.5625, 0.625, 0.375, 0.625, 0.3125, 0.625, 0.3125, 0.625, 0.375, 0.6875, 0.5625, 0.6875, 0.5, 0.6875, 0.5, 0.6875, 0.5625, 0.625, 0.375, 0.625, 0.3125, 0.625, 0.3125, 0.625, 0.375, 0.625, 0.4375, 0.625, 0.375, 0.625, 0.375, 0.625, 0.4375, 0.8125, 0.5, 0.8125, 0.5625, 0.8125, 0.5625, 0.8125, 0.5, 0.6875, 0.5625, 0.6875, 0.5, 0.6875, 0.5, 0.6875, 0.5625, 0.8125, 0.5625, 0.75, 0.5625, 0.75, 0.5625, 0.8125, 0.5625, 0.6875, 0.5625, 0.6875, 0.5, 0.6875, 0.5, 0.6875, 0.5625, 0.625, 0.4375, 0.625, 0.375, 0.625, 0.375, 0.625, 0.4375, 0.75, 0.5625, 0.6875, 0.5625, 0.6875, 0.5625, 0.75, 0.5625, 0.8125, 0.5, 0.8125, 0.5625, 0.8125, 0.5625, 0.8125, 0.5, 0.625, 0.1875, 0.625, 0.125, 0.625, 0.125, 0.625, 0.1875, 0.625, 0.125, 0.625, 0.0625, 0.625, 0.0625, 0.625, 0.125, 0.875, 0.6875, 0.8125, 0.6875, 0.8125, 0.6875, 0.875, 0.6875, 0.8125, 0.5625, 0.875, 0.5625, 0.875, 0.5625, 0.8125, 0.5625, 0.8125, 0.6875, 0.8125, 0.625, 0.8125, 0.625, 0.8125, 0.6875, 0.625, 0.1875, 0.625, 0.125, 0.625, 0.125, 0.625, 0.1875, 0.8125, 0.625, 0.8125, 0.5625, 0.8125, 0.5625, 0.8125, 0.625, 0.8125, 0.5625, 0.875, 0.5625, 0.875, 0.5625, 0.8125, 0.5625, 0.8125, 0.6875, 0.8125, 0.625, 0.8125, 0.625, 0.8125, 0.6875, 0.8125, 0.5625, 0.875, 0.5625, 0.875, 0.5625, 0.8125, 0.5625, 0.8125, 0.625, 0.8125, 0.5625, 0.8125, 0.5625, 0.8125, 0.625, 0.875, 0.6875, 0.8125, 0.6875, 0.8125, 0.6875, 0.875, 0.6875, 0.8125, 0.6875, 0.8125, 0.625, 0.8125, 0.625, 0.8125, 0.6875, 0.625, 0.1875, 0.625, 0.125, 0.625, 0.125, 0.625, 0.1875, 0.875, 0.6875, 0.8125, 0.6875, 0.8125, 0.6875, 0.875, 0.6875, 0.625, 0.125, 0.625, 0.0625, 0.625, 0.0625, 0.625, 0.125, 0.625, 0.1875, 0.625, 0.125, 0.625, 0.125, 0.625, 0.1875, 0.8125, 0.6875, 0.8125, 0.625, 0.8125, 0.625, 0.8125, 0.6875, 0.8125, 0.5625, 0.875, 0.5625, 0.875, 0.625, 0.8125, 0.625, 0.8125, 0.625, 0.875, 0.625, 0.875, 0.6875, 0.8125, 0.6875, 0.8125, 0.5625, 0.875, 0.5625, 0.875, 0.5625, 0.8125, 0.5625, 0.8125, 0.625, 0.8125, 0.5625, 0.8125, 0.5625, 0.8125, 0.625, 0.875, 0.6875, 0.8125, 0.6875, 0.8125, 0.6875, 0.875, 0.6875, 0.625, 0.125, 0.625, 0.0625, 0.625, 0.0625, 0.625, 0.125, 0.625, 0.9375, 0.625, 0.875, 0.625, 0.875, 0.625, 0.9375, 0.625, 0.0625, 0.625, 0.0, 0.625, 0.0, 0.625, 0.0625, 0.6875, 0.625, 0.75, 0.625, 0.75, 0.625, 0.6875, 0.625, 0.625, 1.0, 0.625, 0.9375, 0.625, 0.9375, 0.625, 1.0, 0.6875, 0.75, 0.6875, 0.6875, 0.6875, 0.6875, 0.6875, 0.75, 0.625, 0.875, 0.625, 0.8125, 0.625, 0.8125, 0.625, 0.875, 0.6875, 0.6875, 0.6875, 0.625, 0.6875, 0.625, 0.6875, 0.6875, 0.8125, 0.625, 0.8125, 0.6875, 0.8125, 0.6875, 0.8125, 0.625, 0.6875, 0.625, 0.75, 0.625, 0.75, 0.625, 0.6875, 0.625, 0.6875, 0.75, 0.6875, 0.6875, 0.6875, 0.6875, 0.6875, 0.75, 0.625, 0.875, 0.625, 0.8125, 0.625, 0.8125, 0.625, 0.875, 0.625, 0.9375, 0.625, 0.875, 0.625, 0.875, 0.625, 0.9375, 0.625, 0.0625, 0.625, 0.0, 0.625, 0.0, 0.625, 0.0625, 0.6875, 0.625, 0.75, 0.625, 0.75, 0.625, 0.6875, 0.625, 0.625, 1.0, 0.625, 0.9375, 0.625, 0.9375, 0.625, 1.0, 0.625, 0.875, 0.625, 0.8125, 0.625, 0.8125, 0.625, 0.875, 0.8125, 0.6875, 0.875, 0.6875, 0.875, 0.6875, 0.8125, 0.6875, 0.75, 0.625, 0.8125, 0.625, 0.8125, 0.625, 0.75, 0.625, 0.6875, 0.6875, 0.6875, 0.625, 0.6875, 0.625, 0.6875, 0.6875, 0.8125, 0.625, 0.8125, 0.6875, 0.8125, 0.6875, 0.8125, 0.625, 0.75, 0.625, 0.8125, 0.625, 0.8125, 0.625, 0.75, 0.625, 0.8125, 0.6875, 0.875, 0.6875, 0.875, 0.6875, 0.8125, 0.6875, 0.625, 0.875, 0.625, 0.8125, 0.625, 0.8125, 0.625, 0.875, 0.625, 0.9375, 0.625, 0.875, 0.625, 0.875, 0.625, 0.9375, 0.625, 0.0625, 0.625, 0.0, 0.625, 0.0, 0.625, 0.0625, 0.8125, 0.6875, 0.875, 0.6875, 0.875, 0.6875, 0.8125, 0.6875, 0.75, 0.625, 0.8125, 0.625, 0.8125, 0.625, 0.75, 0.625, 0.6875, 0.6875, 0.6875, 0.625, 0.6875, 0.625, 0.6875, 0.6875, 0.8125, 0.625, 0.8125, 0.6875, 0.8125, 0.6875, 0.8125, 0.625, 0.6875, 0.75, 0.6875, 0.6875, 0.6875, 0.6875, 0.6875, 0.75, 0.6875, 0.6875, 0.6875, 0.625, 0.6875, 0.625, 0.6875, 0.6875, 0.75, 0.625, 0.8125, 0.625, 0.8125, 0.625, 0.75, 0.625, 0.8125, 0.6875, 0.875, 0.6875, 0.875, 0.6875, 0.8125, 0.6875, 0.625, 0.875, 0.625, 0.8125, 0.625, 0.8125, 0.625, 0.875, 0.625, 0.9375, 0.625, 0.875, 0.625, 0.875, 0.625, 0.9375, 0.6875, 0.6875, 0.6875, 0.625, 0.6875, 0.625, 0.6875, 0.6875, 0.8125, 0.625, 0.8125, 0.6875, 0.8125, 0.6875, 0.8125, 0.625, 0.6875, 0.75, 0.6875, 0.6875, 0.6875, 0.6875, 0.6875, 0.75, 0.625, 1.0, 0.625, 0.9375, 0.625, 0.9375, 0.625, 1.0, 0.6875, 0.625, 0.75, 0.625, 0.75, 0.625, 0.6875, 0.625, 0.8125, 0.6875, 0.875, 0.6875, 0.875, 0.75, 0.8125, 0.75, 0.6875, 0.6875, 0.75, 0.6875, 0.75, 0.75, 0.6875, 0.75, 0.6875, 0.625, 0.75, 0.625, 0.75, 0.6875, 0.6875, 0.6875, 0.75, 0.625, 0.8125, 0.625, 0.8125, 0.6875, 0.75, 0.6875, 0.75, 0.6875, 0.8125, 0.6875, 0.8125, 0.75, 0.75, 0.75, 0.8125, 0.625, 0.8125, 0.6875, 0.8125, 0.6875, 0.8125, 0.625, 0.6875, 0.75, 0.6875, 0.6875, 0.6875, 0.6875, 0.6875, 0.75, 0.625, 1.0, 0.625, 0.9375, 0.625, 0.9375, 0.625, 1.0, 0.6875, 0.625, 0.75, 0.625, 0.75, 0.625, 0.6875, 0.625, 0.625, 0.0625, 0.625, 0.0, 0.625, 0.0, 0.625, 0.0625, 0.75, 0.5, 0.8125, 0.5, 0.8125, 0.5625, 0.75, 0.5625, 0.6875, 0.5, 0.75, 0.5, 0.75, 0.5625, 0.6875, 0.5625, 0.625, 0.4375, 0.625, 0.375, 0.625, 0.375, 0.625, 0.4375, 0.75, 0.5625, 0.6875, 0.5625, 0.6875, 0.5625, 0.75, 0.5625, 0.8125, 0.5, 0.8125, 0.5625, 0.8125, 0.5625, 0.8125, 0.5, 0.625, 0.375, 0.625, 0.3125, 0.625, 0.3125, 0.625, 0.375, 0.625, 0.5625, 0.625, 0.5, 0.625, 0.5, 0.625, 0.5625, 0.625, 0.625, 0.625, 0.5625, 0.625, 0.5625, 0.625, 0.625, 0.625, 1.0, 0.625, 0.9375, 0.625, 0.9375, 0.625, 1.0, 0.625, 0.875, 0.625, 0.8125, 0.625, 0.8125, 0.625, 0.875, 0.625, 0.125, 0.625, 0.0625, 0.625, 0.0625, 0.625, 0.125, 0.625, 0.75, 0.625, 0.6875, 0.625, 0.6875, 0.625, 0.75, 0.625, 0.4375, 0.625, 0.375, 0.625, 0.375, 0.625, 0.4375, 0.625, 0.375, 0.625, 0.3125, 0.625, 0.3125, 0.625, 0.375, 0.625, 0.25, 0.625, 0.1875, 0.625, 0.1875, 0.625, 0.25, 0.625, 0.9375, 0.625, 0.875, 0.625, 0.875, 0.625, 0.9375, 0.625, 0.1875, 0.625, 0.125, 0.625, 0.125, 0.625, 0.1875, 0.625, 0.5, 0.625, 0.4375, 0.625, 0.4375, 0.625, 0.5, 0.625, 0.6875, 0.625, 0.625, 0.625, 0.625, 0.625, 0.6875, 0.625, 0.8125, 0.625, 0.75, 0.625, 0.75, 0.625, 0.8125, 0.625, 0.0625, 0.625, 0.0, 0.625, 0.0, 0.625, 0.0625, 0.625, 0.3125, 0.625, 0.25, 0.625, 0.25, 0.625, 0.3125, 0.625, 0.5625, 0.625, 0.5625, 0.625, 0.5625, 0.625, 0.5625, 0.625, 0.6875, 0.625, 0.625, 0.625, 0.625, 0.625, 0.6875, 0.625, 0.6875, 0.625, 0.625, 0.625, 0.625, 0.625, 0.6875, 0.625, 0.625, 0.625, 0.5625, 0.625, 0.5625, 0.625, 0.625, 0.625, 0.5625, 0.625, 0.5625, 0.625, 0.5625, 0.625, 0.5625, 0.625, 0.5625, 0.625, 0.625, 0.625, 0.625, 0.625, 0.5625, 0.625, 0.5625, 0.625, 0.625, 0.625, 0.625, 0.625, 0.5625, 0.625, 0.625, 0.625, 0.5625, 0.625, 0.5625, 0.625, 0.625, 0.625, 0.625, 0.625, 0.6875, 0.625, 0.6875, 0.625, 0.625, 0.625, 0.6875, 0.625, 0.6875, 0.625, 0.6875, 0.625, 0.6875, 0.625, 0.625, 0.625, 0.5625, 0.625, 0.5625, 0.625, 0.625, 0.625, 0.5625, 0.625, 0.625, 0.625, 0.625, 0.625, 0.5625, 0.625, 0.5625, 0.625, 0.5625, 0.625, 0.5625, 0.625, 0.5625, 0.625, 0.6875, 0.625, 0.625, 0.625, 0.625, 0.625, 0.6875, 0.625, 0.6875, 0.625, 0.625, 0.625, 0.625, 0.625, 0.6875, 0.625, 0.5625, 0.625, 0.5625, 0.625, 0.5625, 0.625, 0.5625, 0.625, 0.625, 0.625, 0.6875, 0.625, 0.6875, 0.625, 0.625, 0.625, 0.6875, 0.625, 0.6875, 0.625, 0.6875, 0.625, 0.6875, 0.625, 0.6875, 0.625, 0.625, 0.625, 0.625, 0.625, 0.6875, 0.625, 0.625, 0.625, 0.5625, 0.625, 0.5625, 0.625, 0.625, 0.625, 0.625, 0.625, 0.6875, 0.625, 0.6875, 0.625, 0.625, 0.625, 0.6875, 0.625, 0.6875, 0.625, 0.6875, 0.625, 0.6875, 0.625, 0.625, 0.625, 0.5625, 0.625, 0.5625, 0.625, 0.625, 0.625, 0.5625, 0.625, 0.625, 0.625, 0.625, 0.625, 0.5625, 0.625, 0.3125, 0.625, 0.25, 0.625, 0.25, 0.625, 0.3125, 0.625, 0.0625, 0.625, 0.0, 0.625, 0.0, 0.625, 0.0625, 0.625, 0.8125, 0.625, 0.75, 0.625, 0.75, 0.625, 0.8125, 0.625, 0.6875, 0.625, 0.625, 0.625, 0.625, 0.625, 0.6875, 0.625, 0.5, 0.625, 0.4375, 0.625, 0.4375, 0.625, 0.5, 0.625, 0.1875, 0.625, 0.125, 0.625, 0.125, 0.625, 0.1562, 0.625, 0.1875, 0.625, 0.9375, 0.625, 0.875, 0.625, 0.875, 0.625, 0.9375, 0.625, 0.25, 0.625, 0.1875, 0.625, 0.1875, 0.625, 0.25, 0.625, 0.375, 0.625, 0.3125, 0.625, 0.3125, 0.625, 0.375, 0.625, 0.4375, 0.625, 0.375, 0.625, 0.375, 0.625, 0.4375, 0.625, 0.75, 0.625, 0.6875, 0.625, 0.6875, 0.625, 0.75, 0.625, 0.125, 0.625, 0.0625, 0.625, 0.0625, 0.625, 0.09375, 0.625, 0.125, 0.625, 0.875, 0.625, 0.8125, 0.625, 0.8125, 0.625, 0.875, 0.625, 1.0, 0.625, 0.9375, 0.625, 0.9375, 0.625, 1.0, 0.625, 0.625, 0.625, 0.5625, 0.625, 0.5625, 0.625, 0.625, 0.625, 0.5625, 0.625, 0.5, 0.625, 0.5, 0.625, 0.5625, 0.625, 0.3125, 0.625, 0.25, 0.625, 0.25, 0.625, 0.3125, 0.625, 0.0625, 0.625, 0.0, 0.625, 0.0, 0.625, 0.0625, 0.625, 0.0625, 0.625, 0.8125, 0.625, 0.75, 0.625, 0.75, 0.625, 0.8125, 0.625, 0.6875, 0.625, 0.625, 0.625, 0.625, 0.625, 0.6875, 0.625, 0.5, 0.625, 0.4375, 0.625, 0.4375, 0.625, 0.5, 0.625, 0.1562, 0.625, 0.1406, 0.625, 0.125, 0.625, 0.125, 0.625, 0.1562, 0.625, 0.9375, 0.625, 0.875, 0.625, 0.875, 0.625, 0.9375, 0.625, 0.25, 0.625, 0.1875, 0.625, 0.1875, 0.625, 0.1875, 0.625, 0.25, 0.625, 0.375, 0.625, 0.3125, 0.625, 0.3125, 0.625, 0.375, 0.625, 0.4375, 0.625, 0.375, 0.625, 0.375, 0.625, 0.4375, 0.625, 0.75, 0.625, 0.6875, 0.625, 0.6875, 0.625, 0.75, 0.625, 0.09375, 0.625, 0.0625, 0.625, 0.0625, 0.625, 0.09375, 0.625, 0.875, 0.625, 0.8125, 0.625, 0.8125, 0.625, 0.875, 0.625, 1.0, 0.625, 0.9375, 0.625, 0.9375, 0.625, 1.0, 0.625, 0.625, 0.625, 0.5625, 0.625, 0.5625, 0.625, 0.625, 0.625, 0.5625, 0.625, 0.5, 0.625, 0.5, 0.625, 0.5625, 0.625, 0.5625, 0.625, 0.5, 0.625, 0.5, 0.625, 0.5625, 0.625, 0.625, 0.625, 0.5625, 0.625, 0.5625, 0.625, 0.625, 0.625, 1.0, 0.625, 0.9375, 0.625, 0.9375, 0.625, 1.0, 0.625, 0.875, 0.625, 0.8125, 0.625, 0.8125, 0.625, 0.875, 0.625, 0.09375, 0.625, 0.0625, 0.625, 0.0625, 0.625, 0.09375, 0.625, 0.09375, 0.625, 0.75, 0.625, 0.6875, 0.625, 0.6875, 0.625, 0.75, 0.625, 0.4375, 0.625, 0.375, 0.625, 0.375, 0.625, 0.4375, 0.625, 0.375, 0.625, 0.3125, 0.625, 0.3125, 0.625, 0.375, 0.625, 0.25, 0.625, 0.1875, 0.625, 0.1875, 0.625, 0.1875, 0.625, 0.25, 0.625, 0.9375, 0.625, 0.875, 0.625, 0.875, 0.625, 0.9375, 0.625, 0.125, 0.625, 0.1094, 0.625, 0.1094, 0.625, 0.1172, 0.625, 0.125, 0.625, 0.5, 0.625, 0.4375, 0.625, 0.4375, 0.625, 0.5, 0.625, 0.6875, 0.625, 0.625, 0.625, 0.625, 0.625, 0.6875, 0.625, 0.8125, 0.625, 0.75, 0.625, 0.75, 0.625, 0.8125, 0.625, 0.0625, 0.625, 0.0, 0.625, 0.0, 0.625, 0.0625, 0.625, 0.0625, 0.625, 0.3125, 0.625, 0.25, 0.625, 0.25, 0.625, 0.3125, 0.625, 0.3125, 0.625, 0.25, 0.625, 0.25, 0.625, 0.3125, 0.625, 0.0625, 0.625, 0.0, 0.625, 0.0, 0.625, 0.0625, 0.625, 0.8125, 0.625, 0.75, 0.625, 0.75, 0.625, 0.8125, 0.625, 0.6875, 0.625, 0.625, 0.625, 0.625, 0.625, 0.6875, 0.625, 0.5, 0.625, 0.4375, 0.625, 0.4375, 0.625, 0.5, 0.625, 0.1875, 0.625, 0.1562, 0.625, 0.125, 0.625, 0.125, 0.625, 0.1875, 0.625, 0.9375, 0.625, 0.875, 0.625, 0.875, 0.625, 0.9375, 0.625, 0.25, 0.625, 0.1875, 0.625, 0.1875, 0.625, 0.25, 0.625, 0.375, 0.625, 0.3125, 0.625, 0.3125, 0.625, 0.375, 0.625, 0.4375, 0.625, 0.375, 0.625, 0.375, 0.625, 0.4375, 0.625, 0.75, 0.625, 0.6875, 0.625, 0.6875, 0.625, 0.75, 0.625, 0.125, 0.625, 0.09375, 0.625, 0.0625, 0.625, 0.0625, 0.625, 0.125, 0.625, 0.875, 0.625, 0.8125, 0.625, 0.8125, 0.625, 0.875, 0.625, 1.0, 0.625, 0.9375, 0.625, 0.9375, 0.625, 1.0, 0.625, 0.625, 0.625, 0.5625, 0.625, 0.5625, 0.625, 0.625, 0.625, 0.5625, 0.625, 0.5, 0.625, 0.5, 0.625, 0.5625, 0.625, 0.1875, 0.625, 0.1562, 0.625, 0.1562, 0.625, 0.1562, 0.625, 0.1875, 0.625, 0.1875, 0.625, 0.1562, 0.625, 0.1562, 0.625, 0.1875, 0.625, 0.1562, 0.625, 0.125, 0.625, 0.125, 0.625, 0.1406, 0.625, 0.1562, 0.625, 0.1094, 0.625, 0.09375, 0.625, 0.09375, 0.625, 0.1094, 0.625, 0.125, 0.625, 0.09375, 0.625, 0.09375, 0.625, 0.1094, 0.625, 0.125, 0.625, 0.09375, 0.625, 0.0625, 0.625, 0.0625, 0.625, 0.09375, 0.625, 0.125, 0.625, 0.1094, 0.625, 0.09375, 0.625, 0.09375, 0.625, 0.125, 0.625, 0.1094, 0.625, 0.09375, 0.625, 0.09375, 0.625, 0.1094, 0.625, 0.09375, 0.625, 0.0625, 0.625, 0.0625, 0.625, 0.09375, 0.625, 0.09375, 0.625, 0.1875, 0.625, 0.1562, 0.625, 0.1562, 0.625, 0.1875, 0.625, 0.1875, 0.625, 0.1562, 0.625, 0.1562, 0.625, 0.1562, 0.625, 0.1875, 0.625, 0.1406, 0.625, 0.125, 0.625, 0.125, 0.625, 0.1406, 0.625, 0.1562, 0.625, 0.1406, 0.625, 0.1406, 0.625, 0.1562, 0.625, 0.1562, 0.625, 0.1406, 0.625, 0.1406, 0.625, 0.1562, 0.625, 0.1406, 0.625, 0.1406, 0.625, 0.1406, 0.625, 0.1406, 0.625, 0.1406, 0.625, 0.125, 0.625, 0.1094, 0.625, 0.1094, 0.625, 0.125, 0.625, 0.1406, 0.625, 0.1406, 0.625, 0.1406, 0.625, 0.1406, 0.625, 0.1406, 0.625, 0.1094, 0.625, 0.09375, 0.625, 0.09375, 0.625, 0.1094, 0.625, 0.125, 0.625, 0.1406, 0.625, 0.1406, 0.625, 0.1328, 0.625, 0.125, 0.625, 0.125, 0.625, 0.1094, 0.625, 0.1094, 0.625, 0.125, 0.625, 0.1094, 0.625, 0.09375, 0.625, 0.09375, 0.625, 0.1094, 0.625, 0.1562, 0.625, 0.1406, 0.625, 0.1406, 0.625, 0.1562, 0.625, 0.1562, 0.625, 0.1406, 0.625, 0.1406, 0.625, 0.1562, 0.625, 0.1406, 0.625, 0.125, 0.625, 0.125, 0.625, 0.1406, 0.625, 0.125, 0.625, 0.1172, 0.625, 0.1172, 0.625, 0.125, 0.625, 0.1328, 0.625, 0.125, 0.625, 0.125, 0.625, 0.1328, 0.625, 0.1172, 0.625, 0.1094, 0.625, 0.1094, 0.625, 0.1172, 0.625, 0.1172, 0.625, 0.1094, 0.625, 0.1094, 0.625, 0.1172, 0.625, 0.1094, 0.625, 0.1094, 0.625, 0.1094, 0.625, 0.1094, 0.625, 0.1094, 0.625, 0.1094, 0.625, 0.125, 0.625, 0.125, 0.625, 0.1172, 0.625, 0.1094, 0.625, 0.1406, 0.625, 0.125, 0.625, 0.125, 0.625, 0.1328, 0.625, 0.1406, 0.625, 0.1094, 0.625, 0.1094, 0.625, 0.1094, 0.625, 0.1094, 0.625, 0.1094, 0.625, 0.1328, 0.625, 0.125, 0.625, 0.125, 0.625, 0.1328, 0.625, 0.125, 0.625, 0.1172, 0.625, 0.1172, 0.625, 0.125, 0.625, 0.1172, 0.625, 0.1094, 0.625, 0.1094, 0.625, 0.1172, 0.625, 0.125, 0.625, 0.1172, 0.625, 0.1172, 0.625, 0.125, 0.625, 0.1172, 0.625, 0.125, 0.625, 0.125, 0.625, 0.1172, 0.625, 0.1172, 0.625, 0.1094, 0.625, 0.1094, 0.625, 0.1172, 0.625, 0.1406, 0.625, 0.1328, 0.625, 0.1328, 0.625, 0.1406, 0.625, 0.1406, 0.625, 0.1328, 0.625, 0.1328, 0.625, 0.1406, 0.625, 0.1328, 0.625, 0.1328, 0.625, 0.1328, 0.625, 0.1328, 0.625, 0.1406, 0.625, 0.1328, 0.625, 0.1328, 0.625, 0.1406, 0.625, 0.1406, 0.625, 0.1328, 0.625, 0.1328, 0.625, 0.1406, 0.625, 0.1328, 0.625, 0.125, 0.625, 0.125, 0.625, 0.1328, 0.625, 0.1328, 0.625, 0.125, 0.625, 0.125, 0.625, 0.1328, 0.625, 0.125, 0.625, 0.1172, 0.625, 0.1172, 0.625, 0.125, 0.625, 0.125, 0.625, 0.1172, 0.625, 0.1172, 0.625, 0.125, 0.625, 0.1328, 0.625, 0.125, 0.625, 0.125, 0.625, 0.1328, 0.625, 0.125, 0.625, 0.1328, 0.625, 0.1328, 0.625, 0.125, 0.625, 0.1172, 0.625, 0.1172, 0.625, 0.1172, 0.625, 0.1172, 0.625, 0.1328, 0.625, 0.1328, 0.625, 0.1328, 0.625, 0.1328, 0.625, 0.1172, 0.625, 0.1172, 0.625, 0.1172, 0.625, 0.1172, 0.5312, 0.125, 0.5625, 0.125, 0.5625, 0.1875, 0.5312, 0.1875, 0.5312, 0.5, 0.5625, 0.5, 0.5625, 0.5625, 0.5312, 0.5625, 0.5312, 0.875, 0.5625, 0.875, 0.5625, 0.9375, 0.5312, 0.9375, 0.5312, 0.25, 0.5625, 0.25, 0.5625, 0.3125, 0.5312, 0.3125, 0.5312, 0.375, 0.5625, 0.375, 0.5625, 0.4375, 0.5312, 0.4375, 0.5312, 0.75, 0.5625, 0.75, 0.5625, 0.8125, 0.5312, 0.8125, 0.5312, 0.625, 0.5625, 0.625, 0.5625, 0.6875, 0.5312, 0.6875, 0.5312, 0.0, 0.5625, 0.0, 0.5625, 0.0625, 0.5312, 0.0625, 0.5312, 0.8125, 0.5625, 0.8125, 0.5625, 0.875, 0.5312, 0.875, 0.5312, 0.3125, 0.5625, 0.3125, 0.5625, 0.375, 0.5312, 0.375, 0.5312, 0.0625, 0.5625, 0.0625, 0.5625, 0.125, 0.5312, 0.125, 0.5312, 0.5625, 0.5625, 0.5625, 0.5625, 0.625, 0.5312, 0.625, 0.5312, 0.4375, 0.5625, 0.4375, 0.5625, 0.5, 0.5312, 0.5, 0.5312, 0.6875, 0.5625, 0.6875, 0.5625, 0.75, 0.5312, 0.75, 0.5312, 0.1875, 0.5625, 0.1875, 0.5625, 0.25, 0.5312, 0.25, 0.5312, 0.9375, 0.5625, 0.9375, 0.5625, 1.0, 0.5312, 1.0, 0.5, 0.9375, 0.5312, 0.9375, 0.5312, 1.0, 0.5, 1.0, 0.5, 0.1875, 0.5312, 0.1875, 0.5312, 0.25, 0.5, 0.25, 0.5, 0.6875, 0.5312, 0.6875, 0.5312, 0.75, 0.5, 0.75, 0.5, 0.4375, 0.5312, 0.4375, 0.5312, 0.5, 0.5, 0.5, 0.5, 0.5625, 0.5312, 0.5625, 0.5312, 0.625, 0.5, 0.625, 0.5, 0.0625, 0.5312, 0.0625, 0.5312, 0.125, 0.5, 0.125, 0.5, 0.3125, 0.5312, 0.3125, 0.5312, 0.375, 0.5, 0.375, 0.5, 0.8125, 0.5312, 0.8125, 0.5312, 0.875, 0.5, 0.875, 0.5, 0.0, 0.5312, 0.0, 0.5312, 0.0625, 0.5, 0.0625, 0.5, 0.625, 0.5312, 0.625, 0.5312, 0.6875, 0.5, 0.6875, 0.5, 0.75, 0.5312, 0.75, 0.5312, 0.8125, 0.5, 0.8125, 0.5, 0.375, 0.5312, 0.375, 0.5312, 0.4375, 0.5, 0.4375, 0.5, 0.25, 0.5312, 0.25, 0.5312, 0.3125, 0.5, 0.3125, 0.5, 0.875, 0.5312, 0.875, 0.5312, 0.9375, 0.5, 0.9375, 0.5, 0.5, 0.5312, 0.5, 0.5312, 0.5625, 0.5, 0.5625, 0.5, 0.125, 0.5312, 0.125, 0.5312, 0.1875, 0.5, 0.1875, 0.5625, 0.125, 0.5938, 0.125, 0.5938, 0.1875, 0.5625, 0.1875, 0.5625, 0.5, 0.5938, 0.5, 0.5938, 0.5625, 0.5625, 0.5625, 0.5625, 0.875, 0.5938, 0.875, 0.5938, 0.9375, 0.5625, 0.9375, 0.5625, 0.25, 0.5938, 0.25, 0.5938, 0.3125, 0.5625, 0.3125, 0.5625, 0.375, 0.5938, 0.375, 0.5938, 0.4375, 0.5625, 0.4375, 0.5625, 0.75, 0.5938, 0.75, 0.5938, 0.8125, 0.5625, 0.8125, 0.5625, 0.625, 0.5938, 0.625, 0.5938, 0.6875, 0.5625, 0.6875, 0.5625, 0.0, 0.5937, 0.0, 0.5938, 0.0625, 0.5625, 0.0625, 0.5625, 0.8125, 0.5938, 0.8125, 0.5938, 0.875, 0.5625, 0.875, 0.5625, 0.3125, 0.5938, 0.3125, 0.5938, 0.375, 0.5625, 0.375, 0.5625, 0.0625, 0.5938, 0.0625, 0.5938, 0.125, 0.5625, 0.125, 0.5625, 0.5625, 0.5938, 0.5625, 0.5938, 0.625, 0.5625, 0.625, 0.5625, 0.4375, 0.5938, 0.4375, 0.5938, 0.5, 0.5625, 0.5, 0.5625, 0.6875, 0.5938, 0.6875, 0.5938, 0.75, 0.5625, 0.75, 0.5625, 0.1875, 0.5938, 0.1875, 0.5938, 0.25, 0.5625, 0.25, 0.5625, 0.9375, 0.5938, 0.9375, 0.5938, 1.0, 0.5625, 1.0, 0.5625, 0.1865, 0.625, 0.1865, 0.625, 0.25, 0.5625, 0.25, 0.5625, 0.4375, 0.625, 0.4375, 0.625, 0.5, 0.5625, 0.5, 0.5625, 0.7352, 0.625, 0.7352, 0.625, 0.75, 0.5625, 0.75, 0.5625, 0.9375, 0.625, 0.9375, 0.625, 1.0, 0.5625, 1.0, 0.3125, 0.7352, 0.375, 0.7352, 0.375, 0.75, 0.3125, 0.75, 0.8125, 0.7352, 0.875, 0.7352, 0.875, 0.75, 0.8125, 0.75, 0.5, 0.0, 0.4375, 0.0, 0.4375, 0.0, 0.5, 0.0, 0.5, 0.7352, 0.5, 0.75, 0.5, 0.75, 0.5, 0.7352, 0.4375, 0.4375, 0.5, 0.4375, 0.5, 0.5, 0.4375, 0.5, 0.4375, 0.1865, 0.5, 0.1865, 0.5, 0.25, 0.4375, 0.25, 0.5625, 0.4375, 0.5, 0.4375, 0.5, 0.4375, 0.5625, 0.4375, 0.4375, 0.8125, 0.5, 0.8125, 0.5, 0.875, 0.4375, 0.875, 0.6875, 0.7352, 0.75, 0.7352, 0.75, 0.75, 0.6875, 0.75, 0.1875, 0.7352, 0.25, 0.7352, 0.25, 0.75, 0.1875, 0.75, 0.5625, 0.8125, 0.625, 0.8125, 0.625, 0.875, 0.5625, 0.875, 0.5625, 0.3125, 0.625, 0.3125, 0.625, 0.375, 0.5625, 0.375, 0.4375, 0.375, 0.4375, 0.3125, 0.4375, 0.3125, 0.4375, 0.375, 0.5, 0.8125, 0.5625, 0.8125, 0.5625, 0.875, 0.5, 0.875, 0.4375, 0.875, 0.5, 0.875, 0.5, 0.875, 0.4375, 0.875, 0.4375, 0.875, 0.5, 0.7352, 0.5625, 0.7352, 0.5625, 0.75, 0.5, 0.75, 0.5, 0.4375, 0.5625, 0.4375, 0.5625, 0.5, 0.5, 0.5, 0.5, 0.1865, 0.5625, 0.1865, 0.5625, 0.25, 0.5, 0.25, 0.375, 0.8125, 0.4375, 0.8125, 0.4375, 0.875, 0.375, 0.875, 0.375, 0.3125, 0.4375, 0.3125, 0.4375, 0.375, 0.375, 0.375, 0.375, 0.1865, 0.4375, 0.1865, 0.4375, 0.25, 0.375, 0.25, 0.375, 0.4375, 0.4375, 0.4375, 0.4375, 0.5, 0.375, 0.5, 0.375, 0.6885, 0.375, 0.627, 0.375, 0.627, 0.375, 0.6885, 0.375, 0.9375, 0.4375, 0.9375, 0.4375, 1.0, 0.375, 1.0, 0.375, 0.375, 0.4375, 0.375, 0.4375, 0.4375, 0.375, 0.4375, 0.375, 0.75, 0.4375, 0.75, 0.4375, 0.8125, 0.375, 0.8125, 0.4375, 0.25, 0.5, 0.25, 0.5, 0.25, 0.4375, 0.25, 0.5, 0.75, 0.5625, 0.75, 0.5625, 0.8125, 0.5, 0.8125, 0.5625, 0.75, 0.625, 0.75, 0.625, 0.8125, 0.5625, 0.8125, 0.625, 0.7352, 0.6875, 0.7352, 0.6875, 0.75, 0.625, 0.75, 0.4375, 0.75, 0.5, 0.75, 0.5, 0.8125, 0.4375, 0.8125, 0.5, 0.25, 0.5625, 0.25, 0.5625, 0.25, 0.5, 0.25, 0.25, 0.7352, 0.3125, 0.7352, 0.3125, 0.75, 0.25, 0.75, 0.5625, 0.375, 0.625, 0.375, 0.625, 0.4375, 0.5625, 0.4375, 0.375, 0.875, 0.4375, 0.875, 0.4375, 0.9062, 0.4375, 0.9375, 0.375, 0.9375, 0.375, 0.25, 0.4375, 0.25, 0.4375, 0.3125, 0.375, 0.3125, 0.5625, 0.9375, 0.5625, 1.0, 0.5625, 1.0, 0.5625, 0.9375, 0.4375, 0.3125, 0.4375, 0.25, 0.4375, 0.25, 0.4375, 0.3125, 0.5625, 0.25, 0.625, 0.25, 0.625, 0.3125, 0.5625, 0.3125, 0.125, 0.7352, 0.1875, 0.7352, 0.1875, 0.75, 0.125, 0.75, 0.5625, 0.375, 0.5625, 0.4375, 0.5625, 0.4375, 0.5625, 0.375, 0.4375, 1.0, 0.4375, 0.9375, 0.4375, 0.9375, 0.4375, 0.9375, 0.4375, 1.0, 0.75, 0.7352, 0.8125, 0.7352, 0.8125, 0.75, 0.75, 0.75, 0.5625, 0.875, 0.625, 0.875, 0.625, 0.9375, 0.5625, 0.9375, 0.75, 0.5791, 0.8125, 0.5791, 0.8125, 0.627, 0.75, 0.627, 0.125, 0.5791, 0.1875, 0.5791, 0.1875, 0.627, 0.125, 0.627, 0.25, 0.5791, 0.3125, 0.5791, 0.3125, 0.627, 0.25, 0.627, 0.625, 0.5791, 0.6875, 0.5791, 0.6875, 0.627, 0.625, 0.627, 0.375, 0.5635, 0.4375, 0.5635, 0.4375, 0.5635, 0.375, 0.5635, 0.125, 0.6885, 0.125, 0.7352, 0.125, 0.7352, 0.125, 0.6885, 0.5, 0.0615, 0.5625, 0.0615, 0.5625, 0.123, 0.5, 0.123, 0.5, 0.5791, 0.5625, 0.5791, 0.5625, 0.627, 0.5, 0.627, 0.1875, 0.5791, 0.25, 0.5791, 0.25, 0.627, 0.1875, 0.627, 0.6875, 0.5791, 0.75, 0.5791, 0.75, 0.627, 0.6875, 0.627, 0.4375, 0.1709, 0.375, 0.1709, 0.375, 0.1709, 0.4375, 0.1709, 0.4375, 0.75, 0.375, 0.75, 0.375, 0.75, 0.4375, 0.75, 0.8125, 0.5791, 0.875, 0.5791, 0.875, 0.627, 0.8125, 0.627, 0.3125, 0.5791, 0.375, 0.5791, 0.375, 0.627, 0.3125, 0.627, 0.5625, 0.5791, 0.625, 0.5791, 0.625, 0.627, 0.5625, 0.627, 0.5625, 0.0615, 0.625, 0.0615, 0.625, 0.123, 0.5625, 0.123, 0.5625, 0.01478, 0.625, 0.01478, 0.625, 0.0615, 0.5625, 0.0615, 0.5, 0.0615, 0.5, 0.123, 0.5, 0.123, 0.5, 0.0615, 0.5, 0.01478, 0.5625, 0.01478, 0.5625, 0.0615, 0.5, 0.0615, 0.125, 0.627, 0.125, 0.6885, 0.125, 0.6885, 0.125, 0.627, 0.75, 0.627, 0.8125, 0.627, 0.8125, 0.6885, 0.75, 0.6885, 0.125, 0.627, 0.1875, 0.627, 0.1875, 0.6885, 0.125, 0.6885, 0.25, 0.627, 0.3125, 0.627, 0.3125, 0.6885, 0.25, 0.6885, 0.625, 0.627, 0.6875, 0.627, 0.6875, 0.6885, 0.625, 0.6885, 0.4375, 0.5635, 0.5, 0.5635, 0.5, 0.5635, 0.4375, 0.5635, 0.5, 0.627, 0.5625, 0.627, 0.5625, 0.6885, 0.5, 0.6885, 0.1875, 0.627, 0.25, 0.627, 0.25, 0.6885, 0.1875, 0.6885, 0.6875, 0.627, 0.75, 0.627, 0.75, 0.6885, 0.6875, 0.6885, 0.5, 0.75, 0.4375, 0.75, 0.4375, 0.75, 0.5, 0.75, 0.8125, 0.627, 0.875, 0.627, 0.875, 0.6885, 0.8125, 0.6885, 0.3125, 0.627, 0.375, 0.627, 0.375, 0.6885, 0.3125, 0.6885, 0.5625, 0.627, 0.625, 0.627, 0.625, 0.6885, 0.5625, 0.6885, 0.5625, 0.5, 0.625, 0.5, 0.625, 0.5635, 0.5625, 0.5635, 0.3125, 0.5, 0.375, 0.5, 0.375, 0.5635, 0.3125, 0.5635, 0.8125, 0.5, 0.875, 0.5, 0.875, 0.5635, 0.8125, 0.5635, 0.4375, 0.5, 0.5, 0.5, 0.5, 0.5635, 0.4375, 0.5635, 0.6875, 0.5, 0.75, 0.5, 0.75, 0.5635, 0.6875, 0.5635, 0.1875, 0.5, 0.25, 0.5, 0.25, 0.5635, 0.1875, 0.5635, 0.5, 0.5, 0.5625, 0.5, 0.5625, 0.5635, 0.5, 0.5635, 0.375, 0.5, 0.4375, 0.5, 0.4375, 0.5635, 0.375, 0.5635, 0.625, 0.5, 0.6875, 0.5, 0.6875, 0.5635, 0.625, 0.5635, 0.25, 0.5, 0.3125, 0.5, 0.3125, 0.5635, 0.25, 0.5635, 0.125, 0.5, 0.1875, 0.5, 0.1875, 0.5635, 0.125, 0.5635, 0.75, 0.5, 0.8125, 0.5, 0.8125, 0.5635, 0.75, 0.5635, 0.375, 0.1709, 0.4375, 0.1709, 0.4375, 0.1865, 0.375, 0.1865, 0.5, 0.1709, 0.5625, 0.1709, 0.5625, 0.1865, 0.5, 0.1865, 0.4375, 0.1709, 0.5, 0.1709, 0.5, 0.1865, 0.4375, 0.1865, 0.5625, 0.1709, 0.625, 0.1709, 0.625, 0.1865, 0.5625, 0.1865, 0.4375, 0.7352, 0.5, 0.7352, 0.5, 0.75, 0.4375, 0.75, 0.375, 0.7352, 0.4375, 0.7352, 0.4375, 0.75, 0.375, 0.75, 0.375, 0.5791, 0.4375, 0.5791, 0.4375, 0.627, 0.375, 0.627, 0.4375, 0.5791, 0.5, 0.5791, 0.5, 0.627, 0.4375, 0.627, 0.375, 0.627, 0.4375, 0.627, 0.4375, 0.6885, 0.375, 0.6885, 0.4375, 0.627, 0.5, 0.627, 0.5, 0.6885, 0.4375, 0.6885, 0.375, 0.7352, 0.375, 0.6885, 0.375, 0.6885, 0.375, 0.7352, 0.5, 0.627, 0.5, 0.6885, 0.5, 0.6885, 0.5, 0.627, 0.375, 0.5791, 0.375, 0.5635, 0.375, 0.5635, 0.375, 0.5791, 0.5, 0.5791, 0.5, 0.627, 0.5, 0.627, 0.5, 0.5791, 0.5, 0.5791, 0.5, 0.627, 0.5, 0.627, 0.5, 0.5791, 0.375, 0.5791, 0.375, 0.5635, 0.375, 0.5635, 0.375, 0.5791, 0.5, 0.627, 0.5, 0.6885, 0.5, 0.6885, 0.5, 0.627, 0.375, 0.7352, 0.375, 0.6885, 0.375, 0.6885, 0.375, 0.7352, 0.5, 0.75, 0.4375, 0.75, 0.4375, 0.75, 0.5, 0.75, 0.4375, 0.5635, 0.5, 0.5635, 0.5, 0.5635, 0.4375, 0.5635, 0.4375, 0.75, 0.375, 0.75, 0.375, 0.75, 0.4375, 0.75, 0.375, 0.5635, 0.4375, 0.5635, 0.4375, 0.5635, 0.375, 0.5635, 0.375, 0.6885, 0.375, 0.627, 0.375, 0.627, 0.375, 0.6885, 0.5, 0.7352, 0.5, 0.75, 0.5, 0.75, 0.5, 0.7352, 0.5, 0.5791, 0.5, 0.627, 0.5, 0.627, 0.5, 0.5791, 0.375, 0.5791, 0.375, 0.5635, 0.375, 0.5635, 0.375, 0.5791, 0.5, 0.627, 0.5, 0.6885, 0.5, 0.6885, 0.5, 0.627, 0.375, 0.5791, 0.375, 0.627, 0.375, 0.627, 0.375, 0.5791, 0.5, 0.75, 0.4375, 0.75, 0.4375, 0.75, 0.5, 0.75, 0.4375, 0.5635, 0.5, 0.5635, 0.5, 0.5635, 0.4375, 0.5635, 0.4375, 0.75, 0.375, 0.75, 0.375, 0.75, 0.4375, 0.75, 0.375, 0.5635, 0.4375, 0.5635, 0.4375, 0.5635, 0.375, 0.5635, 0.375, 0.627, 0.375, 0.5791, 0.375, 0.5791, 0.375, 0.627, 0.5, 0.7352, 0.5, 0.75, 0.5, 0.75, 0.5, 0.7352, 0.5, 0.6885, 0.5, 0.7352, 0.5, 0.7352, 0.5, 0.6885, 0.375, 0.75, 0.375, 0.7352, 0.375, 0.7352, 0.375, 0.75, 0.5, 0.6885, 0.5, 0.7352, 0.5, 0.7352, 0.5, 0.6885, 0.375, 0.75, 0.375, 0.7352, 0.375, 0.7352, 0.375, 0.75, 0.375, 0.75, 0.375, 0.7352, 0.375, 0.7352, 0.375, 0.75, 0.375, 0.6885, 0.4375, 0.6885, 0.4375, 0.7352, 0.375, 0.7352, 0.4375, 0.6885, 0.5, 0.6885, 0.5, 0.7352, 0.4375, 0.7352, 0.375, 0.0, 0.4375, 0.0, 0.4375, 0.01478, 0.375, 0.01478, 0.5, 0.0, 0.5625, 0.0, 0.5625, 0.01478, 0.5, 0.01478, 0.4375, 0.0, 0.5, 0.0, 0.5, 0.01478, 0.4375, 0.01478, 0.5625, 0.0, 0.625, 0.0, 0.625, 0.01478, 0.5625, 0.01478, 0.75, 0.6885, 0.8125, 0.6885, 0.8125, 0.7352, 0.75, 0.7352, 0.125, 0.6885, 0.1875, 0.6885, 0.1875, 0.7352, 0.125, 0.7352, 0.25, 0.6885, 0.3125, 0.6885, 0.3125, 0.7352, 0.25, 0.7352, 0.625, 0.6885, 0.6875, 0.6885, 0.6875, 0.7352, 0.625, 0.7352, 0.5, 0.6885, 0.5625, 0.6885, 0.5625, 0.7352, 0.5, 0.7352, 0.1875, 0.6885, 0.25, 0.6885, 0.25, 0.7352, 0.1875, 0.7352, 0.6875, 0.6885, 0.75, 0.6885, 0.75, 0.7352, 0.6875, 0.7352, 0.5, 0.6885, 0.5, 0.7352, 0.5, 0.7352, 0.5, 0.6885, 0.8125, 0.6885, 0.875, 0.6885, 0.875, 0.7352, 0.8125, 0.7352, 0.3125, 0.6885, 0.375, 0.6885, 0.375, 0.7352, 0.3125, 0.7352, 0.5625, 0.6885, 0.625, 0.6885, 0.625, 0.7352, 0.5625, 0.7352, 0.375, 0.7352, 0.375, 0.7352, 0.375, 0.7352, 0.375, 0.7352, 0.5, 0.5635, 0.5, 0.5791, 0.5, 0.5791, 0.5, 0.5635, 0.375, 0.627, 0.375, 0.5791, 0.375, 0.5791, 0.375, 0.627, 0.5, 0.5635, 0.5, 0.5791, 0.5, 0.5791, 0.5, 0.5635, 0.5, 0.5635, 0.5, 0.5791, 0.5, 0.5791, 0.5, 0.5635, 0.375, 0.627, 0.375, 0.5791, 0.375, 0.5791, 0.375, 0.627, 0.4375, 0.5635, 0.5, 0.5635, 0.5, 0.5791, 0.4375, 0.5791, 0.375, 0.5635, 0.4375, 0.5635, 0.4375, 0.5791, 0.375, 0.5791, 0.5625, 0.123, 0.625, 0.123, 0.625, 0.1709, 0.5625, 0.1709, 0.375, 0.01478, 0.4375, 0.01478, 0.4375, 0.01478, 0.375, 0.01478, 0.5, 0.123, 0.5625, 0.123, 0.5625, 0.1709, 0.5, 0.1709, 0.5, 0.123, 0.5, 0.1709, 0.5, 0.1709, 0.5, 0.123, 0.5625, 0.5635, 0.625, 0.5635, 0.625, 0.5791, 0.5625, 0.5791, 0.3125, 0.5635, 0.375, 0.5635, 0.375, 0.5791, 0.3125, 0.5791, 0.8125, 0.5635, 0.875, 0.5635, 0.875, 0.5791, 0.8125, 0.5791, 0.6875, 0.5635, 0.75, 0.5635, 0.75, 0.5791, 0.6875, 0.5791, 0.1875, 0.5635, 0.25, 0.5635, 0.25, 0.5791, 0.1875, 0.5791, 0.5, 0.5635, 0.5625, 0.5635, 0.5625, 0.5791, 0.5, 0.5791, 0.625, 0.5635, 0.6875, 0.5635, 0.6875, 0.5791, 0.625, 0.5791, 0.25, 0.5635, 0.3125, 0.5635, 0.3125, 0.5791, 0.25, 0.5791, 0.125, 0.5635, 0.1875, 0.5635, 0.1875, 0.5791, 0.125, 0.5791, 0.75, 0.5635, 0.8125, 0.5635, 0.8125, 0.5791, 0.75, 0.5791, 0.375, 0.7352, 0.375, 0.6885, 0.375, 0.6885, 0.375, 0.7352, 0.375, 0.6885, 0.375, 0.627, 0.375, 0.627, 0.375, 0.6885, 0.375, 0.627, 0.375, 0.5791, 0.375, 0.5791, 0.375, 0.627, 0.375, 0.5791, 0.375, 0.5791, 0.375, 0.5791, 0.375, 0.5791, 0.375, 0.6885, 0.375, 0.627, 0.375, 0.627, 0.375, 0.6885, 0.375, 0.6885, 0.375, 0.7352, 0.375, 0.7352, 0.375, 0.6885, 0.375, 0.627, 0.375, 0.6885, 0.375, 0.6885, 0.375, 0.627, 0.375, 0.7352, 0.375, 0.6885, 0.375, 0.6885, 0.375, 0.7352, 0.375, 0.0615, 0.4375, 0.0615, 0.4375, 0.123, 0.375, 0.123, 0.4375, 0.0615, 0.5, 0.0615, 0.5, 0.123, 0.4375, 0.123, 0.4375, 0.01478, 0.5, 0.01478, 0.5, 0.0615, 0.4375, 0.0615, 0.375, 0.01478, 0.4375, 0.01478, 0.4375, 0.0615, 0.375, 0.0615, 0.4375, 0.123, 0.5, 0.123, 0.5, 0.1709, 0.4375, 0.1709, 0.375, 0.123, 0.4375, 0.123, 0.4375, 0.1709, 0.375, 0.1709, 0.5, 0.1709, 0.4375, 0.1709, 0.4375, 0.1709, 0.5, 0.1709, 0.125, 0.5791, 0.125, 0.627, 0.125, 0.627, 0.125, 0.5791, 0.4375, 0.01478, 0.5, 0.01478, 0.5, 0.01478, 0.4375, 0.01478, 0.5, 0.01478, 0.5, 0.0615, 0.5, 0.0615, 0.5, 0.01478, 0.4375, 0.3125, 0.5, 0.3125, 0.5, 0.375, 0.4375, 0.375, 0.5, 0.3125, 0.5625, 0.3125, 0.5625, 0.375, 0.5, 0.375, 0.5, 0.375, 0.5625, 0.375, 0.5625, 0.4375, 0.5, 0.4375, 0.4375, 0.375, 0.5, 0.375, 0.5, 0.4375, 0.4375, 0.4375, 0.5, 0.25, 0.5625, 0.25, 0.5625, 0.3125, 0.5, 0.3125, 0.4375, 0.25, 0.5, 0.25, 0.5, 0.3125, 0.4375, 0.3125, 0.4375, 0.4375, 0.4375, 0.375, 0.4375, 0.375, 0.4375, 0.4375, 0.5625, 0.25, 0.5625, 0.3125, 0.5625, 0.3125, 0.5625, 0.25, 0.5625, 0.3125, 0.5625, 0.375, 0.5625, 0.375, 0.5625, 0.3125, 0.5, 0.4375, 0.4375, 0.4375, 0.4375, 0.4375, 0.5, 0.4375, 0.4375, 0.875, 0.5, 0.875, 0.5, 0.875, 0.4375, 0.875, 0.4375, 0.875, 0.4375, 0.9062, 0.4375, 0.875, 0.4375, 0.875, 0.4375, 0.9062, 0.5, 0.0, 0.4375, 0.0, 0.4375, 0.0, 0.5, 0.0, 0.5, 0.875, 0.5625, 0.875, 0.5625, 0.875, 0.5, 0.875, 0.5625, 0.0, 0.5, 0.0, 0.5, 0.0, 0.5625, 0.0, 0.4375, 0.9062, 0.4375, 0.875, 0.4375, 0.875, 0.4375, 0.9062, 0.5, 0.875, 0.5625, 0.875, 0.5625, 0.875, 0.5, 0.875, 0.5625, 0.875, 0.5625, 0.9375, 0.5625, 0.9375, 0.5625, 0.875, 0.4375, 0.9375, 0.5, 0.9375, 0.5, 1.0, 0.4375, 1.0, 0.5, 0.9375, 0.5625, 0.9375, 0.5625, 1.0, 0.5, 1.0, 0.5, 0.875, 0.5625, 0.875, 0.5625, 0.9375, 0.5, 0.9375, 0.4375, 0.875, 0.5, 0.875, 0.5, 0.9375, 0.4375, 0.9375, 0.4375, 0.9062, 0.5625, 0.0, 0.5, 0.0, 0.5, 0.0, 0.5625, 0.0, 0.5625, 0.875, 0.5625, 0.9375, 0.5625, 0.9375, 0.5625, 0.875, 0.4375, 1.0, 0.4375, 0.9375, 0.4375, 0.9375, 0.4375, 0.9375, 0.4375, 1.0, 0.5625, 0.9375, 0.5625, 1.0, 0.5625, 1.0, 0.5625, 0.9375, 0.4375, 0.9375, 0.4375, 0.9062, 0.4375, 0.9062, 0.4375, 0.9375, 0.4375, 0.9375, 0.4375, 0.9062, 0.4375, 0.9062, 0.4375, 0.9375, 0.4375, 0.9062, 0.4375, 0.875, 0.4375, 0.875, 0.4375, 0.9062, 0.4375, 0.9375, 0.4375, 0.9062, 0.4375, 0.9062, 0.4375, 0.9375, 0.4375, 0.9375, 0.4375, 0.9062, 0.4375, 0.9062, 0.4375, 0.9375, 0.4375, 0.9062, 0.4375, 0.875, 0.4375, 0.875, 0.4375, 0.9062])
me_cube.materials.append(mat_material)
me_cube.use_remesh_preserve_volume = False
me_cube.use_remesh_preserve_attributes = False
me_cube.use_mirror_vertex_groups = False
me_cube.update()

# ---- objects
ob_cube = bpy.data.objects.new('Cube', me_cube)
ob_light = bpy.data.objects.new('Light', light_light)
ob_camera = bpy.data.objects.new('Camera', cam_camera)

# ---- transforms, parenting, visibility, modifiers, constraints
ob_cube.location = (0.0, 0.0, 0.0)
ob_cube.lock_rotations_4d = False
ob_cube.empty_display_type = 'ARROWS'
ob_cube.lineart.crease_threshold = 0.0
ob_light.location = (4.076, 1.005, 5.904)
ob_light.rotation_euler = (0.6503, 0.05522, 1.866)
ob_light.lock_rotations_4d = False
ob_light.empty_display_type = 'ARROWS'
ob_light.color = (0.0, 0.0, 0.0, 0.0)
ob_light.lineart.crease_threshold = 0.0
ob_camera.location = (7.359, -6.926, 4.958)
ob_camera.rotation_euler = (1.109, 0.0, 0.8149)
ob_camera.lock_rotations_4d = False
ob_camera.empty_display_type = 'ARROWS'
ob_camera.color = (0.0, 0.0, 0.0, 0.0)
ob_camera.display_type = 'WIRE'
ob_camera.lineart.crease_threshold = 0.0

# ---- collection membership
col_collection.objects.link(ob_cube)
col_collection.objects.link(ob_light)
col_collection.objects.link(ob_camera)

# ---- scene / render settings (as saved in the file)
scene.camera = ob_camera
scene.frame_start = 1; scene.frame_end = 250; scene.frame_set(1)
scene.render.engine = 'BLENDER_EEVEE_NEXT'
scene.cycles.use_denoising = False
scene.cycles.samples = 128
scene.cycles.sampling_pattern = 'TABULATED_SOBOL'
scene.cycles.use_adaptive_sampling = False
scene.cycles.use_light_tree = False
scene.view_settings.view_transform = 'Filmic'
bpy.context.view_layer.update()
